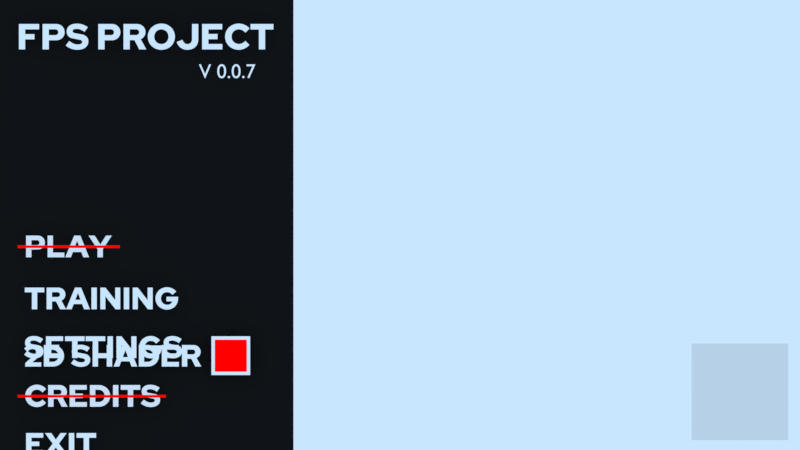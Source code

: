 # Source: GameVersion_0.0.7.blend  (saved by Blender 2.79.7; exported with 4.5.12 LTS)
import bpy
from mathutils import Matrix  # noqa: F401  (used for matrix-valued properties, if any)

bpy.ops.wm.read_factory_settings(use_empty=True)
scene = bpy.context.scene
scene.name = 'MainMenuOverlay'

# ---- collections
col_collection_1_003 = bpy.data.collections.new('Collection 1.003'); scene.collection.children.link(col_collection_1_003)
col_collection_2_001 = bpy.data.collections.new('Collection 2.001'); scene.collection.children.link(col_collection_2_001)
col_collection_2_001.hide_render = True
col_collection_2_001.hide_viewport = True

# ---- materials (node trees are filled in below, after node groups)
mat_whitetext_material = bpy.data.materials.new('WhiteText_Material')
mat_whitetext_material.displacement_method = 'DISPLACEMENT'
mat_whitetext_material.alpha_threshold = 0.0
mat_whitetext_material.use_transparent_shadow = False
mat_whitetext_material.diffuse_color = (0.9998, 0.9998, 0.9998, 1.0)
mat_whitetext_material.roughness = 0.5
mat_red_textmaterial = bpy.data.materials.new('Red_TextMaterial')
mat_red_textmaterial.displacement_method = 'DISPLACEMENT'
mat_red_textmaterial.alpha_threshold = 0.0
mat_red_textmaterial.use_transparent_shadow = False
mat_red_textmaterial.diffuse_color = (2.0, 0.0, 0.0, 1.0)
mat_red_textmaterial.roughness = 0.5
mat_ie_games_logo = bpy.data.materials.new('IE GAMES_Logo')
mat_ie_games_logo.displacement_method = 'DISPLACEMENT'
mat_ie_games_logo.alpha_threshold = 0.0
mat_ie_games_logo.use_transparent_shadow = False
mat_ie_games_logo.roughness = 0.5
mat_material_001 = bpy.data.materials.new('Material.001')
mat_material_001.displacement_method = 'DISPLACEMENT'
mat_material_001.alpha_threshold = 0.0
mat_material_001.use_transparent_shadow = False
mat_material_001.diffuse_color = (0.009012, 0.009012, 0.009012, 1.0)
mat_material_001.roughness = 0.5
mat_material_001.specular_intensity = 0.0
mat_material_000 = bpy.data.materials.new('Material.000')
mat_material_000.displacement_method = 'DISPLACEMENT'
mat_material_000.alpha_threshold = 0.0
mat_material_000.use_transparent_shadow = False
mat_material_000.diffuse_color = (0.009012, 0.009012, 0.009012, 1.0)
mat_material_000.roughness = 0.5
mat_material_000.specular_intensity = 0.0

# ---- material node trees

# ---- world
world_world = bpy.data.worlds.new('World'); scene.world = world_world
world_world.color = (0.5853, 0.7879, 1.0)
world_world.use_sun_shadow = False
world_world.sun_shadow_jitter_overblur = 0.0

# ---- cameras
cam_camera_001 = bpy.data.cameras.new('Camera.001')
cam_camera_001.type = 'ORTHO'
cam_camera_001.clip_end = 100.0
cam_camera_001.lens = 35.0
cam_camera_001.sensor_width = 32.0
cam_camera_001.sensor_height = 18.0
cam_camera_001.display_size = 2.0
cam_camera_001.dof.focus_distance = 0.0
cam_camera_001.dof.aperture_fstop = 128.0
cam_camera_001.dof.aperture_blades = 6

# ---- meshes
me_cutext_002 = bpy.data.meshes.new('CUText.002')
me_cutext_002.from_pydata([(2.547, -0.1747, 0.0), (2.547, 0.173, 0.0), (2.742, 0.1721, 0.0), (2.759, 0.1694, 0.0), (2.774, 0.1649, 0.0), (2.789, 0.1587, 0.0), (2.802, 0.1511, 0.0), (2.813, 0.142, 0.0), (2.823, 0.1316, 0.0), (2.831, 0.1199, 0.0), (2.838, 0.107, 0.0), (2.843, 0.09296, 0.0), (2.847, 0.07805, 0.0), (2.848, 0.06227, 0.0), (2.847, 0.05153, 0.0), (2.846, 0.04118, 0.0), (2.843, 0.03122, 0.0), (2.84, 0.02164, 0.0), (2.835, 0.01245, 0.0), (2.83, 0.003647, 0.0), (2.823, -0.004619, 0.0), (2.816, -0.01219, 0.0), (2.809, -0.01908, 0.0), (2.801, -0.02528, 0.0), (2.782, -0.0356, 0.0), (2.858, -0.1747, 0.0), (2.763, -0.1747, 0.0), (2.698, -0.04802, 0.0), (2.632, -0.04802, 0.0), (2.632, -0.1747, 0.0), (2.632, 0.1, 0.0), (2.632, 0.02153, 0.0), (2.72, 0.02161, 0.0), (2.726, 0.02221, 0.0), (2.732, 0.02343, 0.0), (2.737, 0.02525, 0.0), (2.742, 0.02768, 0.0), (2.747, 0.03071, 0.0), (2.751, 0.03433, 0.0), (2.754, 0.03833, 0.0), (2.757, 0.04269, 0.0), (2.759, 0.04741, 0.0), (2.76, 0.05249, 0.0), (2.761, 0.05792, 0.0), (2.761, 0.06363, 0.0), (2.76, 0.06907, 0.0), (2.759, 0.07415, 0.0), (2.757, 0.07886, 0.0), (2.754, 0.08323, 0.0), (2.751, 0.08723, 0.0), (2.747, 0.09084, 0.0), (2.742, 0.09387, 0.0), (2.737, 0.0963, 0.0), (2.732, 0.09813, 0.0), (2.726, 0.09934, 0.0), (2.72, 0.09995, 0.0), (2.221, -0.1747, 0.0), (2.221, 0.173, 0.0), (2.495, 0.173, 0.0), (2.495, 0.09903, 0.0), (2.306, 0.09903, 0.0), (2.306, 0.03643, 0.0), (2.431, 0.03643, 0.0), (2.431, -0.0351, 0.0), (2.306, -0.0351, 0.0), (2.306, -0.1007, 0.0), (2.497, -0.1007, 0.0), (2.497, -0.1747, 0.0), (1.851, -0.1747, 0.0), (1.851, 0.173, 0.0), (2.01, 0.1722, 0.0), (2.035, 0.1684, 0.0), (2.064, 0.1594, 0.0), (2.085, 0.1492, 0.0), (2.105, 0.1369, 0.0), (2.122, 0.1224, 0.0), (2.137, 0.1058, 0.0), (2.15, 0.08738, 0.0), (2.161, 0.06699, 0.0), (2.165, 0.05617, 0.0), (2.172, 0.03376, 0.0), (2.175, 0.01031, 0.0), (2.175, -0.01363, 0.0), (2.172, -0.03659, 0.0), (2.169, -0.04774, 0.0), (2.161, -0.06938, 0.0), (2.153, -0.08475, 0.0), (2.137, -0.108, 0.0), (2.122, -0.1245, 0.0), (2.105, -0.139, 0.0), (2.085, -0.1512, 0.0), (2.064, -0.1613, 0.0), (2.035, -0.1701, 0.0), (2.01, -0.1739, 0.0), (1.936, 0.09754, 0.0), (1.936, -0.09919, 0.0), (2.0, -0.09872, 0.0), (2.013, -0.09665, 0.0), (2.028, -0.09174, 0.0), (2.039, -0.08613, 0.0), (2.052, -0.07734, 0.0), (2.057, -0.07327, 0.0), (2.065, -0.06424, 0.0), (2.074, -0.05147, 0.0), (2.08, -0.04007, 0.0), (2.082, -0.03404, 0.0), (2.086, -0.01836, 0.0), (2.087, -0.005195, 0.0), (2.087, 0.008444, 0.0), (2.084, 0.02159, 0.0), (2.08, 0.03718, 0.0), (2.074, 0.04874, 0.0), (2.065, 0.06172, 0.0), (2.057, 0.07092, 0.0), (2.052, 0.07507, 0.0), (2.039, 0.08407, 0.0), (2.028, 0.08984, 0.0), (2.013, 0.09492, 0.0), (2.0, 0.09706, 0.0), (1.444, -0.1747, 0.0), (1.587, 0.173, 0.0), (1.685, 0.173, 0.0), (1.825, -0.1747, 0.0), (1.733, -0.1747, 0.0), (1.701, -0.09074, 0.0), (1.565, -0.09074, 0.0), (1.533, -0.1747, 0.0), (1.591, -0.02268, 0.0), (1.676, -0.02268, 0.0), (1.634, 0.0886, 0.0), (1.105, -0.1747, 0.0), (1.105, 0.173, 0.0), (1.19, 0.173, 0.0), (1.19, 0.03942, 0.0), (1.333, 0.03942, 0.0), (1.333, 0.173, 0.0), (1.419, 0.173, 0.0), (1.419, -0.1747, 0.0), (1.333, -0.1747, 0.0), (1.333, -0.03858, 0.0), (1.19, -0.03858, 0.0), (1.19, -0.1747, 0.0), (0.7561, -0.1215, 0.0), (0.8038, -0.05944, 0.0), (0.8438, -0.08704, 0.0), (0.8624, -0.09621, 0.0), (0.8809, -0.1026, 0.0), (0.8904, -0.1048, 0.0), (0.9097, -0.1073, 0.0), (0.929, -0.1074, 0.0), (0.9457, -0.1054, 0.0), (0.953, -0.1037, 0.0), (0.9596, -0.1014, 0.0), (0.9655, -0.09869, 0.0), (0.9706, -0.09552, 0.0), (0.9747, -0.09196, 0.0), (0.9765, -0.09003, 0.0), (0.978, -0.08801, 0.0), (0.9793, -0.08589, 0.0), (0.9803, -0.08368, 0.0), (0.9811, -0.08136, 0.0), (0.9817, -0.07896, 0.0), (0.982, -0.07645, 0.0), (0.9821, -0.07385, 0.0), (0.9818, -0.06923, 0.0), (0.9809, -0.06496, 0.0), (0.9793, -0.06106, 0.0), (0.9783, -0.05924, 0.0), (0.9759, -0.05587, 0.0), (0.9727, -0.05287, 0.0), (0.969, -0.0502, 0.0), (0.9645, -0.04774, 0.0), (0.9591, -0.04548, 0.0), (0.946, -0.04153, 0.0), (0.8375, -0.02085, 0.0), (0.8256, -0.01643, 0.0), (0.8148, -0.01105, 0.0), (0.805, -0.004705, 0.0), (0.7963, 0.002609, 0.0), (0.7887, 0.01086, 0.0), (0.7824, 0.01989, 0.0), (0.7797, 0.02468, 0.0), (0.7752, 0.03482, 0.0), (0.7721, 0.04571, 0.0), (0.7702, 0.05734, 0.0), (0.7695, 0.06972, 0.0), (0.7706, 0.08586, 0.0), (0.7737, 0.1008, 0.0), (0.779, 0.1146, 0.0), (0.7824, 0.1211, 0.0), (0.7909, 0.1331, 0.0), (0.8015, 0.144, 0.0), (0.8141, 0.1536, 0.0), (0.8283, 0.1617, 0.0), (0.8442, 0.1681, 0.0), (0.8616, 0.173, 0.0), (0.8806, 0.1762, 0.0), (0.9186, 0.1779, 0.0), (0.9445, 0.1757, 0.0), (0.9706, 0.1705, 0.0), (0.9968, 0.1623, 0.0), (1.021, 0.1518, 0.0), (1.043, 0.1392, 0.0), (1.058, 0.1283, 0.0), (1.013, 0.06525, 0.0), (0.9949, 0.07822, 0.0), (0.9771, 0.08865, 0.0), (0.9595, 0.09655, 0.0), (0.942, 0.1021, 0.0), (0.9242, 0.1054, 0.0), (0.9152, 0.1062, 0.0), (0.8978, 0.1063, 0.0), (0.883, 0.1044, 0.0), (0.8764, 0.1028, 0.0), (0.8705, 0.1008, 0.0), (0.8651, 0.09828, 0.0), (0.8605, 0.09539, 0.0), (0.8567, 0.09218, 0.0), (0.8552, 0.09046, 0.0), (0.8538, 0.08866, 0.0), (0.8526, 0.08678, 0.0), (0.8517, 0.08482, 0.0), (0.8509, 0.08277, 0.0), (0.8504, 0.08066, 0.0), (0.8501, 0.07846, 0.0), (0.85, 0.07618, 0.0), (0.8503, 0.07203, 0.0), (0.8511, 0.0682, 0.0), (0.8524, 0.06469, 0.0), (0.8533, 0.06305, 0.0), (0.8554, 0.06002, 0.0), (0.8581, 0.0573, 0.0), (0.8614, 0.05488, 0.0), (0.8653, 0.05269, 0.0), (0.8699, 0.0507, 0.0), (0.8811, 0.04735, 0.0), (0.9868, 0.02839, 0.0), (1.001, 0.02381, 0.0), (1.014, 0.01826, 0.0), (1.025, 0.01175, 0.0), (1.035, 0.004271, 0.0), (1.044, -0.004157, 0.0), (1.051, -0.01343, 0.0), (1.054, -0.01838, 0.0), (1.059, -0.02889, 0.0), (1.063, -0.04024, 0.0), (1.065, -0.05241, 0.0), (1.066, -0.06541, 0.0), (1.064, -0.08235, 0.0), (1.061, -0.09808, 0.0), (1.055, -0.1126, 0.0), (1.052, -0.1194, 0.0), (1.043, -0.1321, 0.0), (1.031, -0.1436, 0.0), (1.018, -0.1538, 0.0), (1.002, -0.1623, 0.0), (0.9853, -0.1692, 0.0), (0.9667, -0.1743, 0.0), (0.9465, -0.1777, 0.0), (0.9246, -0.1795, 0.0), (0.8922, -0.1787, 0.0), (0.8645, -0.1744, 0.0), (0.8368, -0.1667, 0.0), (0.8097, -0.1558, 0.0), (0.7846, -0.1422, 0.0), (0.3179, -0.1747, 0.0), (0.3179, 0.173, 0.0), (0.4779, 0.1722, 0.0), (0.5021, 0.1684, 0.0), (0.5311, 0.1594, 0.0), (0.5526, 0.1492, 0.0), (0.572, 0.1369, 0.0), (0.5894, 0.1224, 0.0), (0.6047, 0.1058, 0.0), (0.6177, 0.08738, 0.0), (0.6284, 0.06699, 0.0), (0.6328, 0.05617, 0.0), (0.6379, 0.03947, 0.0), (0.6419, 0.01627, 0.0), (0.6427, -0.007751, 0.0), (0.6403, -0.03093, 0.0), (0.6364, -0.04774, 0.0), (0.6284, -0.06938, 0.0), (0.6177, -0.08964, 0.0), (0.6047, -0.108, 0.0), (0.5894, -0.1245, 0.0), (0.572, -0.139, 0.0), (0.5526, -0.1512, 0.0), (0.5311, -0.1613, 0.0), (0.5021, -0.1701, 0.0), (0.4779, -0.1739, 0.0), (0.4034, 0.09754, 0.0), (0.4034, -0.09919, 0.0), (0.4671, -0.09872, 0.0), (0.48, -0.09665, 0.0), (0.4953, -0.09174, 0.0), (0.5067, -0.08613, 0.0), (0.5195, -0.07734, 0.0), (0.5285, -0.06889, 0.0), (0.5326, -0.06424, 0.0), (0.5414, -0.05147, 0.0), (0.547, -0.04007, 0.0), (0.5492, -0.03404, 0.0), (0.5531, -0.01836, 0.0), (0.5544, -0.005195, 0.0), (0.5539, 0.008444, 0.0), (0.5519, 0.02159, 0.0), (0.5481, 0.03414, 0.0), (0.5443, 0.04309, 0.0), (0.5381, 0.05413, 0.0), (0.5345, 0.05926, 0.0), (0.5285, 0.06646, 0.0), (0.5195, 0.07507, 0.0), (0.5067, 0.08407, 0.0), (0.4953, 0.08984, 0.0), (0.48, 0.09492, 0.0), (0.4671, 0.09706, 0.0), (0.01689, -0.1747, 0.0), (0.01689, -0.1186, 0.0), (0.1728, 0.0188, 0.0), (0.1809, 0.02873, 0.0), (0.1867, 0.03813, 0.0), (0.1889, 0.04289, 0.0), (0.1906, 0.04774, 0.0), (0.1918, 0.05266, 0.0), (0.1925, 0.05767, 0.0), (0.1928, 0.06276, 0.0), (0.1923, 0.0692, 0.0), (0.191, 0.07527, 0.0), (0.19, 0.07816, 0.0), (0.1873, 0.08367, 0.0), (0.1838, 0.0888, 0.0), (0.1794, 0.09356, 0.0), (0.1741, 0.0979, 0.0), (0.1713, 0.09982, 0.0), (0.1653, 0.1031, 0.0), (0.1588, 0.1057, 0.0), (0.1519, 0.1075, 0.0), (0.1445, 0.1086, 0.0), (0.1366, 0.109, 0.0), (0.1207, 0.1079, 0.0), (0.1056, 0.1045, 0.0), (0.09116, 0.09903, 0.0), (0.07662, 0.09097, 0.0), (0.04471, 0.06624, 0.0), (2.325e-06, 0.1199, 0.0), (0.02134, 0.1373, 0.0), (0.04361, 0.1516, 0.0), (0.06682, 0.1629, 0.0), (0.09069, 0.171, 0.0), (0.115, 0.1759, 0.0), (0.1396, 0.1775, 0.0), (0.1586, 0.1766, 0.0), (0.185, 0.172, 0.0), (0.2012, 0.1667, 0.0), (0.2158, 0.16, 0.0), (0.2288, 0.1518, 0.0), (0.2402, 0.1422, 0.0), (0.25, 0.1313, 0.0), (0.2543, 0.1254, 0.0), (0.2616, 0.1124, 0.0), (0.2669, 0.09842, 0.0), (0.2702, 0.08352, 0.0), (0.2712, 0.06773, 0.0), (0.2708, 0.05822, 0.0), (0.2686, 0.04428, 0.0), (0.2661, 0.03522, 0.0), (0.2627, 0.02633, 0.0), (0.2585, 0.01762, 0.0), (0.2473, 0.0002782, 0.0), (0.2319, -0.01795, 0.0), (0.1302, -0.1076, 0.0), (0.2747, -0.1076, 0.0), (0.2747, -0.1747, 0.0)], [], [(61, 60, 59, 58, 57, 56, 67, 66, 65, 64, 63, 62), (113, 112, 111, 110, 109, 108, 107, 106, 105, 104, 103, 102, 101, 100, 99, 86, 85, 84, 83, 82, 81, 80, 79, 78, 77, 76, 75, 74, 94, 118, 117, 116, 115, 114), (133, 132, 131, 130, 141, 140, 139, 138, 137, 136, 135, 134), (200, 199, 198, 197, 196, 195, 194, 193, 192, 191, 190, 189, 188, 187, 186, 185, 184, 183, 182, 181, 180, 179, 178, 177, 176, 175, 174, 173, 172, 171, 170, 169, 168, 167, 166, 165, 164, 163, 162, 161, 160, 159, 158, 157, 156, 155, 154, 153, 152, 151, 150, 149, 148, 147, 146, 145, 144, 143, 142, 264, 263, 262, 261, 260, 259, 258, 257, 256, 255, 254, 253, 252, 251, 250, 249, 248, 247, 246, 245, 244, 243, 242, 241, 240, 239, 238, 237, 236, 235, 234, 233, 232, 231, 230, 229, 228, 227, 226, 225, 224, 223, 222, 221, 220, 219, 218, 217, 216, 215, 214, 213, 212, 211, 210, 209, 208, 207, 206, 205, 204, 203, 202, 201), (91, 90, 89, 88, 87, 86, 99, 98, 97, 96, 95, 94, 74, 73, 72, 71, 70, 69, 68, 93, 92), (53, 52, 51, 50, 49, 48, 47, 46, 45, 44, 43, 42, 41, 40, 39, 38, 37, 36, 35, 34, 33, 32, 31, 0, 29, 28, 27, 26, 25, 24, 23, 22, 21, 20, 19, 18, 17, 16, 15, 14, 13, 12, 11, 10, 9, 8, 7, 6, 5, 4, 3, 2, 30, 55, 54), (286, 285, 284, 283, 282, 281, 280, 279, 278, 277, 276, 310, 309, 308, 307, 306, 305, 304, 303, 302, 301, 300, 299, 298, 297, 296, 295, 294, 293, 292, 291, 267, 266, 265, 290, 289, 288, 287), (125, 128, 127, 129, 119, 126), (269, 268, 267, 291, 316, 315, 314, 313, 312, 311, 310, 276, 275, 274, 273, 272, 271, 270), (1, 0, 31, 30, 2), (119, 129, 128, 125, 124, 123, 122, 121, 120), (365, 364, 363, 362, 361, 360, 359, 358, 357, 356, 355, 354, 353, 352, 351, 350, 349, 348, 347, 346, 345, 344, 343, 342, 341, 340, 339, 338, 337, 336, 335, 334, 333, 332, 331, 330, 329, 328, 327, 326, 325, 324, 323, 322, 321, 320, 319, 318, 317, 373, 372, 371, 370, 369, 368, 367, 366)])
me_cutext_002.materials.append(mat_whitetext_material)
me_cutext_002.use_remesh_preserve_volume = False
me_cutext_002.use_remesh_preserve_attributes = False
me_cutext_002.use_mirror_vertex_groups = False
me_cutext_002.auto_texspace = False
me_cutext_002.update()
me_plane_007 = bpy.data.meshes.new('Plane.007')
me_plane_007.from_pydata([(-1.0, -1.0, 0.0), (1.0, -1.0, 0.0), (-1.0, 1.0, 0.0), (1.0, 1.0, 0.0), (-0.8266, 0.8266, 0.0), (-0.8266, -0.8266, 0.0), (0.8266, -0.8266, 0.0), (0.8266, 0.8266, 0.0)], [], [(5, 6, 7, 4), (1, 3, 7, 6), (3, 2, 4, 7), (2, 0, 5, 4), (0, 1, 6, 5)])
me_plane_007.polygons.foreach_set('material_index', [1, 0, 0, 0, 0])
me_plane_007.materials.append(mat_whitetext_material)
me_plane_007.materials.append(mat_red_textmaterial)
me_plane_007.use_remesh_preserve_volume = False
me_plane_007.use_remesh_preserve_attributes = False
me_plane_007.use_mirror_vertex_groups = False
me_plane_007.update()
me_plane_009 = bpy.data.meshes.new('Plane.009')
me_plane_009.from_pydata([(-1.0, -1.0, 0.0), (5.038, -1.0, 0.0), (-1.0, 1.0, 0.0), (5.038, 1.0, 0.0)], [], [(0, 1, 3, 2)])
me_plane_009.use_remesh_preserve_volume = False
me_plane_009.use_remesh_preserve_attributes = False
me_plane_009.use_mirror_vertex_groups = False
me_plane_009.update()
me_cusettings_backbutton_text = bpy.data.meshes.new('CUSettings_BackButton_Text')
me_cusettings_backbutton_text.from_pydata([(1.67, -0.2688, -1.776e-15), (1.67, 0.2688, -1.776e-15), (1.802, 0.2688, -1.776e-15), (1.802, 0.03379, -1.776e-15), (2.019, 0.2688, -1.776e-15), (2.179, 0.2688, -1.776e-15), (1.93, 0.01613, -1.776e-15), (2.193, -0.2688, -1.776e-15), (2.018, -0.2688, -1.776e-15), (1.802, -0.02227, -1.776e-15), (1.802, -0.2688, -1.776e-15), (1.394, -0.1544, -1.776e-15), (1.419, -0.1525, -1.776e-15), (1.444, -0.1469, -1.776e-15), (1.467, -0.1375, -1.776e-15), (1.488, -0.1244, -1.776e-15), (1.508, -0.1078, -1.776e-15), (1.527, -0.08756, -1.776e-15), (1.614, -0.1728, -1.776e-15), (1.593, -0.1951, -1.776e-15), (1.578, -0.2087, -1.776e-15), (1.544, -0.2327, -1.776e-15), (1.505, -0.2526, -1.776e-15), (1.463, -0.2668, -1.776e-15), (1.421, -0.2747, -1.776e-15), (1.389, -0.2765, -1.776e-15), (1.35, -0.2741, -1.776e-15), (1.312, -0.2669, -1.776e-15), (1.275, -0.255, -1.776e-15), (1.241, -0.2389, -1.776e-15), (1.211, -0.2195, -1.776e-15), (1.197, -0.2085, -1.776e-15), (1.171, -0.1839, -1.776e-15), (1.16, -0.1705, -1.776e-15), (1.14, -0.1413, -1.776e-15), (1.123, -0.1091, -1.776e-15), (1.116, -0.09195, -1.776e-15), (1.108, -0.06549, -1.776e-15), (1.104, -0.04731, -1.776e-15), (1.101, -0.009675, -1.776e-15), (1.102, 0.02873, -1.776e-15), (1.108, 0.06562, -1.776e-15), (1.113, 0.08345, -1.776e-15), (1.123, 0.1094, -1.776e-15), (1.14, 0.1419, -1.776e-15), (1.16, 0.1712, -1.776e-15), (1.184, 0.1974, -1.776e-15), (1.211, 0.2203, -1.776e-15), (1.242, 0.2397, -1.776e-15), (1.276, 0.2558, -1.776e-15), (1.312, 0.2677, -1.776e-15), (1.35, 0.2749, -1.776e-15), (1.389, 0.2773, -1.776e-15), (1.411, 0.2764, -1.776e-15), (1.455, 0.2696, -1.776e-15), (1.498, 0.2568, -1.776e-15), (1.538, 0.2388, -1.776e-15), (1.556, 0.2278, -1.776e-15), (1.578, 0.2121, -1.776e-15), (1.594, 0.1984, -1.776e-15), (1.618, 0.172, -1.776e-15), (1.528, 0.08449, -1.776e-15), (1.509, 0.1061, -1.776e-15), (1.488, 0.1239, -1.776e-15), (1.465, 0.1379, -1.776e-15), (1.441, 0.1479, -1.776e-15), (1.416, 0.1539, -1.776e-15), (1.389, 0.1559, -1.776e-15), (1.368, 0.1546, -1.776e-15), (1.348, 0.1506, -1.776e-15), (1.329, 0.144, -1.776e-15), (1.311, 0.1351, -1.776e-15), (1.295, 0.1242, -1.776e-15), (1.288, 0.118, -1.776e-15), (1.274, 0.1042, -1.776e-15), (1.262, 0.08861, -1.776e-15), (1.253, 0.0712, -1.776e-15), (1.247, 0.057, -1.776e-15), (1.241, 0.03709, -1.776e-15), (1.237, 0.01625, -1.776e-15), (1.237, -0.00547, -1.776e-15), (1.239, -0.02666, -1.776e-15), (1.243, -0.04673, -1.776e-15), (1.253, -0.0702, -1.776e-15), (1.263, -0.08727, -1.776e-15), (1.278, -0.1063, -1.776e-15), (1.296, -0.1227, -1.776e-15), (1.313, -0.1336, -1.776e-15), (1.331, -0.1425, -1.776e-15), (1.351, -0.1491, -1.776e-15), (1.372, -0.1531, -1.776e-15), (0.4916, -0.2688, -1.776e-15), (0.712, 0.2688, -1.776e-15), (0.8633, 0.2688, -1.776e-15), (1.081, -0.2688, -1.776e-15), (0.9378, -0.2688, -1.776e-15), (0.8886, -0.139, -1.776e-15), (0.679, -0.139, -1.776e-15), (0.629, -0.2688, -1.776e-15), (0.7189, -0.03379, -1.776e-15), (0.8495, -0.03379, -1.776e-15), (0.7849, 0.1382, -1.776e-15), (-3.576e-07, 0.2688, -1.776e-15), (0.2865, 0.2681, -1.776e-15), (0.3119, 0.265, -1.776e-15), (0.336, 0.2595, -1.776e-15), (0.353, 0.2537, -1.776e-15), (0.3738, 0.2443, -1.776e-15), (0.3925, 0.233, -1.776e-15), (0.4088, 0.2197, -1.776e-15), (0.4228, 0.2046, -1.776e-15), (0.4289, 0.1964, -1.776e-15), (0.4393, 0.1786, -1.776e-15), (0.447, 0.1593, -1.776e-15), (0.4516, 0.139, -1.776e-15), (0.4531, 0.1175, -1.776e-15), (0.4513, 0.09596, -1.776e-15), (0.449, 0.08554, -1.776e-15), (0.4458, 0.07535, -1.776e-15), (0.4417, 0.0654, -1.776e-15), (0.4393, 0.06051, -1.776e-15), (0.4308, 0.04633, -1.776e-15), (0.4243, 0.03746, -1.776e-15), (0.4093, 0.02121, -1.776e-15), (0.3917, 0.006912, -1.776e-15), (0.4137, -0.007169, -1.776e-15), (0.4327, -0.02381, -1.776e-15), (0.4485, -0.04301, -1.776e-15), (0.4551, -0.05342, -1.776e-15), (0.4605, -0.06417, -1.776e-15), (0.4647, -0.07527, -1.776e-15), (0.4677, -0.0867, -1.776e-15), (0.4694, -0.09848, -1.776e-15), (0.47, -0.1106, -1.776e-15), (0.4686, -0.1334, -1.776e-15), (0.4642, -0.1547, -1.776e-15), (0.4608, -0.1648, -1.776e-15), (0.452, -0.1839, -1.776e-15), (0.4402, -0.2015, -1.776e-15), (0.4255, -0.2176, -1.776e-15), (0.408, -0.232, -1.776e-15), (0.3886, -0.2442, -1.776e-15), (0.3674, -0.2539, -1.776e-15), (0.3445, -0.2612, -1.776e-15), (0.3198, -0.2661, -1.776e-15), (0.2934, -0.2685, -1.776e-15), (-3.576e-07, -0.2688, -1.776e-15), (0.1321, 0.1605, -1.776e-15), (0.1321, 0.05453, -1.776e-15), (0.2627, 0.05463, -1.776e-15), (0.2716, 0.05544, -1.776e-15), (0.2798, 0.05706, -1.776e-15), (0.2874, 0.0595, -1.776e-15), (0.291, 0.06102, -1.776e-15), (0.2977, 0.06467, -1.776e-15), (0.3038, 0.06912, -1.776e-15), (0.309, 0.07424, -1.776e-15), (0.3134, 0.07988, -1.776e-15), (0.3152, 0.08289, -1.776e-15), (0.318, 0.08929, -1.776e-15), (0.32, 0.0962, -1.776e-15), (0.3209, 0.1036, -1.776e-15), (0.3209, 0.1114, -1.776e-15), (0.32, 0.1189, -1.776e-15), (0.318, 0.1258, -1.776e-15), (0.3152, 0.1322, -1.776e-15), (0.3113, 0.1381, -1.776e-15), (0.3065, 0.1434, -1.776e-15), (0.3008, 0.1483, -1.776e-15), (0.2944, 0.1523, -1.776e-15), (0.2874, 0.1556, -1.776e-15), (0.2798, 0.158, -1.776e-15), (0.2716, 0.1596, -1.776e-15), (0.2627, 0.1604, -1.776e-15), (0.2746, -0.1604, -1.776e-15), (0.2842, -0.1596, -1.776e-15), (0.293, -0.1579, -1.776e-15), (0.3011, -0.1553, -1.776e-15), (0.3049, -0.1537, -1.776e-15), (0.312, -0.1499, -1.776e-15), (0.3184, -0.1452, -1.776e-15), (0.3239, -0.1397, -1.776e-15), (0.3284, -0.1337, -1.776e-15), (0.3303, -0.1305, -1.776e-15), (0.3333, -0.1236, -1.776e-15), (0.3353, -0.1161, -1.776e-15), (0.3363, -0.108, -1.776e-15), (0.3363, -0.09941, -1.776e-15), (0.3353, -0.0913, -1.776e-15), (0.3333, -0.08379, -1.776e-15), (0.3303, -0.07688, -1.776e-15), (0.3263, -0.07056, -1.776e-15), (0.3212, -0.06485, -1.776e-15), (0.3153, -0.05976, -1.776e-15), (0.3085, -0.05549, -1.776e-15), (0.3011, -0.05208, -1.776e-15), (0.293, -0.04952, -1.776e-15), (0.2842, -0.04781, -1.776e-15), (0.2746, -0.04696, -1.776e-15), (0.1321, -0.04685, -1.776e-15), (0.1321, -0.1605, -1.776e-15)], [], [(3, 2, 1, 0, 10, 9, 8, 7, 6, 5, 4), (154, 119, 118, 117, 116, 115, 114, 113, 112, 111, 110, 109, 108, 107, 106, 105, 104, 103, 102, 146, 145, 144, 143, 142, 141, 140, 139, 138, 137, 136, 175, 174, 200, 199, 198, 197, 196, 195, 194, 193, 192, 191, 190, 189, 188, 187, 186, 185, 184, 183, 182, 181, 180, 179, 178, 135, 134, 133, 132, 131, 130, 129, 128, 127, 126, 125, 124, 123, 122, 121, 120, 153, 152, 151, 150, 149, 148, 147, 173, 172, 171, 170, 169, 168, 167, 166, 165, 164, 163, 162, 161, 160, 159, 158, 157, 156, 155), (136, 135, 178, 177, 176, 175), (94, 101, 100, 96, 95), (18, 17, 16, 15, 14, 13, 12, 11, 90, 89, 88, 87, 86, 85, 84, 83, 82, 81, 80, 79, 78, 77, 76, 75, 74, 73, 72, 71, 70, 69, 68, 67, 66, 65, 64, 63, 62, 61, 60, 59, 58, 57, 56, 55, 54, 53, 52, 51, 50, 49, 48, 47, 46, 45, 44, 43, 42, 41, 40, 39, 38, 37, 36, 35, 34, 33, 32, 31, 30, 29, 28, 27, 26, 25, 24, 23, 22, 21, 20, 19), (153, 120, 119, 154), (99, 101, 94, 93, 92, 91, 98, 97, 96, 100)])
me_cusettings_backbutton_text.materials.append(mat_whitetext_material)
me_cusettings_backbutton_text.use_remesh_preserve_volume = False
me_cusettings_backbutton_text.use_remesh_preserve_attributes = False
me_cusettings_backbutton_text.use_mirror_vertex_groups = False
me_cusettings_backbutton_text.auto_texspace = False
me_cusettings_backbutton_text.update()
me_cutext_003 = bpy.data.meshes.new('CUText.003')
me_cutext_003.from_pydata([(1.772, -0.2688, 0.0), (1.772, -0.06836, 0.0), (1.549, 0.2688, 0.0), (1.701, 0.2688, 0.0), (1.842, 0.04839, 0.0), (1.983, 0.2688, 0.0), (2.127, 0.2688, 0.0), (1.904, -0.06836, 0.0), (1.904, -0.2688, 0.0), (0.9731, -0.2688, 0.0), (1.194, 0.2688, 0.0), (1.345, 0.2688, 0.0), (1.562, -0.2688, 0.0), (1.419, -0.2688, 0.0), (1.37, -0.139, 0.0), (1.161, -0.139, 0.0), (1.111, -0.2688, 0.0), (1.2, -0.03379, 0.0), (1.331, -0.03379, 0.0), (1.267, 0.1382, 0.0), (0.5338, -0.2688, 0.0), (0.5338, 0.2688, 0.0), (0.6659, 0.2688, 0.0), (0.6659, -0.1521, 0.0), (0.9493, -0.1521, 0.0), (0.9493, -0.2688, 0.0), (-2.31e-07, -0.2688, 0.0), (-2.31e-07, 0.2688, 0.0), (0.2834, 0.2688, 0.0), (0.2899, 0.2687, 0.0), (0.2963, 0.2685, 0.0), (0.3027, 0.268, 0.0), (0.3089, 0.2674, 0.0), (0.3151, 0.2666, 0.0), (0.3212, 0.2656, 0.0), (0.3273, 0.2644, 0.0), (0.3332, 0.263, 0.0), (0.3391, 0.2615, 0.0), (0.345, 0.2597, 0.0), (0.3507, 0.2578, 0.0), (0.3564, 0.2558, 0.0), (0.3619, 0.2535, 0.0), (0.3674, 0.2511, 0.0), (0.3727, 0.2486, 0.0), (0.3778, 0.2459, 0.0), (0.3829, 0.2431, 0.0), (0.3878, 0.2401, 0.0), (0.3925, 0.237, 0.0), (0.3972, 0.2337, 0.0), (0.4017, 0.2303, 0.0), (0.406, 0.2268, 0.0), (0.4103, 0.2231, 0.0), (0.4144, 0.2193, 0.0), (0.4183, 0.2153, 0.0), (0.4221, 0.2112, 0.0), (0.4258, 0.207, 0.0), (0.4293, 0.2027, 0.0), (0.4327, 0.1983, 0.0), (0.436, 0.1937, 0.0), (0.4391, 0.1891, 0.0), (0.442, 0.1843, 0.0), (0.4448, 0.1794, 0.0), (0.4475, 0.1744, 0.0), (0.45, 0.1692, 0.0), (0.4524, 0.164, 0.0), (0.4546, 0.1586, 0.0), (0.4566, 0.1532, 0.0), (0.4584, 0.1477, 0.0), (0.4601, 0.1421, 0.0), (0.4615, 0.1364, 0.0), (0.4627, 0.1307, 0.0), (0.4638, 0.1248, 0.0), (0.4647, 0.1189, 0.0), (0.4653, 0.1129, 0.0), (0.4658, 0.1069, 0.0), (0.4661, 0.1007, 0.0), (0.4662, 0.09447, 0.0), (0.4661, 0.08849, 0.0), (0.4658, 0.08257, 0.0), (0.4653, 0.07671, 0.0), (0.4647, 0.07092, 0.0), (0.4638, 0.06519, 0.0), (0.4627, 0.05952, 0.0), (0.4615, 0.05392, 0.0), (0.4601, 0.04839, 0.0), (0.4584, 0.04291, 0.0), (0.4566, 0.03751, 0.0), (0.4546, 0.03216, 0.0), (0.4524, 0.02688, 0.0), (0.45, 0.02169, 0.0), (0.4475, 0.01663, 0.0), (0.4448, 0.01169, 0.0), (0.442, 0.00687, 0.0), (0.439, 0.002173, 0.0), (0.4359, -0.0024, 0.0), (0.4326, -0.006851, 0.0), (0.4292, -0.01118, 0.0), (0.4256, -0.01538, 0.0), (0.4219, -0.01947, 0.0), (0.418, -0.02343, 0.0), (0.414, -0.02727, 0.0), (0.4098, -0.03098, 0.0), (0.4055, -0.03455, 0.0), (0.4011, -0.03799, 0.0), (0.3966, -0.0413, 0.0), (0.392, -0.04448, 0.0), (0.3872, -0.04752, 0.0), (0.3823, -0.05043, 0.0), (0.3773, -0.05321, 0.0), (0.3721, -0.05585, 0.0), (0.3669, -0.05836, 0.0), (0.3615, -0.06074, 0.0), (0.356, -0.06298, 0.0), (0.3504, -0.06507, 0.0), (0.3447, -0.06697, 0.0), (0.3389, -0.06869, 0.0), (0.3331, -0.07023, 0.0), (0.3271, -0.07159, 0.0), (0.3211, -0.07277, 0.0), (0.3151, -0.07377, 0.0), (0.3089, -0.07459, 0.0), (0.3026, -0.07522, 0.0), (0.2963, -0.07567, 0.0), (0.2899, -0.07595, 0.0), (0.2834, -0.07604, 0.0), (0.1321, -0.07604, 0.0), (0.1321, -0.2688, 0.0), (0.268, 0.1559, 0.0), (0.1321, 0.1559, 0.0), (0.1321, 0.03303, 0.0), (0.268, 0.03303, 0.0), (0.2727, 0.03314, 0.0), (0.2772, 0.0335, 0.0), (0.2816, 0.03408, 0.0), (0.2858, 0.0349, 0.0), (0.2899, 0.03596, 0.0), (0.2939, 0.03725, 0.0), (0.2977, 0.03878, 0.0), (0.3013, 0.04054, 0.0), (0.3048, 0.04253, 0.0), (0.3082, 0.04476, 0.0), (0.3114, 0.04722, 0.0), (0.3145, 0.04992, 0.0), (0.3174, 0.05281, 0.0), (0.32, 0.05583, 0.0), (0.3224, 0.059, 0.0), (0.3245, 0.0623, 0.0), (0.3264, 0.06574, 0.0), (0.3281, 0.06932, 0.0), (0.3294, 0.07303, 0.0), (0.3306, 0.07689, 0.0), (0.3314, 0.08089, 0.0), (0.3321, 0.08502, 0.0), (0.3324, 0.08929, 0.0), (0.3326, 0.0937, 0.0), (0.3324, 0.09824, 0.0), (0.3321, 0.1026, 0.0), (0.3314, 0.1069, 0.0), (0.3306, 0.111, 0.0), (0.3294, 0.1149, 0.0), (0.3281, 0.1188, 0.0), (0.3264, 0.1224, 0.0), (0.3245, 0.126, 0.0), (0.3224, 0.1293, 0.0), (0.32, 0.1326, 0.0), (0.3174, 0.1357, 0.0), (0.3145, 0.1386, 0.0), (0.3114, 0.1414, 0.0), (0.3082, 0.1439, 0.0), (0.3048, 0.1462, 0.0), (0.3013, 0.1482, 0.0), (0.2977, 0.15, 0.0), (0.2939, 0.1516, 0.0), (0.2899, 0.1529, 0.0), (0.2858, 0.154, 0.0), (0.2816, 0.1548, 0.0), (0.2772, 0.1554, 0.0), (0.2727, 0.1558, 0.0)], [], [(1, 3, 2), (1, 4, 3), (4, 6, 5), (4, 7, 6), (1, 7, 4), (0, 7, 1), (0, 8, 7), (9, 11, 10), (9, 19, 11), (19, 12, 11), (9, 17, 19), (18, 12, 19), (9, 15, 17), (15, 18, 17), (15, 14, 18), (14, 12, 18), (9, 16, 15), (13, 12, 14), (20, 22, 21), (20, 23, 22), (20, 24, 23), (20, 25, 24), (26, 128, 27), (128, 28, 27), (128, 29, 28), (128, 30, 29), (128, 31, 30), (128, 32, 31), (128, 33, 32), (128, 34, 33), (128, 35, 34), (128, 36, 35), (128, 37, 36), (128, 38, 37), (128, 39, 38), (128, 40, 39), (128, 41, 40), (128, 42, 41), (128, 43, 42), (128, 44, 43), (128, 45, 44), (128, 46, 45), (128, 47, 46), (128, 48, 47), (128, 49, 48), (128, 50, 49), (128, 51, 50), (128, 52, 51), (128, 53, 52), (128, 54, 53), (128, 55, 54), (128, 56, 55), (128, 57, 56), (128, 58, 57), (128, 59, 58), (128, 60, 59), (128, 61, 60), (128, 62, 61), (128, 63, 62), (128, 64, 63), (128, 65, 64), (128, 127, 65), (127, 66, 65), (26, 129, 128), (177, 66, 127), (176, 66, 177), (175, 66, 176), (174, 66, 175), (173, 66, 174), (173, 67, 66), (172, 67, 173), (171, 67, 172), (170, 67, 171), (169, 67, 170), (169, 68, 67), (168, 68, 169), (167, 68, 168), (167, 69, 68), (166, 69, 167), (165, 69, 166), (165, 70, 69), (164, 70, 165), (163, 70, 164), (163, 71, 70), (162, 71, 163), (161, 71, 162), (161, 72, 71), (160, 72, 161), (160, 73, 72), (159, 73, 160), (158, 73, 159), (158, 74, 73), (157, 74, 158), (156, 74, 157), (156, 75, 74), (155, 75, 156), (155, 76, 75), (154, 76, 155), (154, 77, 76), (153, 77, 154), (152, 77, 153), (152, 78, 77), (151, 78, 152), (151, 79, 78), (150, 79, 151), (149, 79, 150), (149, 80, 79), (148, 80, 149), (148, 81, 80), (147, 81, 148), (146, 81, 147), (146, 82, 81), (145, 82, 146), (145, 83, 82), (144, 83, 145), (143, 83, 144), (143, 84, 83), (142, 84, 143), (141, 84, 142), (141, 85, 84), (140, 85, 141), (139, 85, 140), (139, 86, 85), (138, 86, 139), (137, 86, 138), (136, 86, 137), (136, 87, 86), (135, 87, 136), (134, 87, 135), (133, 87, 134), (132, 87, 133), (131, 87, 132), (130, 87, 131), (26, 125, 129), (125, 130, 129), (125, 87, 130), (125, 88, 87), (125, 89, 88), (125, 90, 89), (125, 91, 90), (125, 92, 91), (125, 93, 92), (125, 94, 93), (125, 95, 94), (125, 96, 95), (125, 97, 96), (125, 98, 97), (125, 99, 98), (125, 100, 99), (125, 101, 100), (125, 102, 101), (125, 103, 102), (125, 104, 103), (125, 105, 104), (125, 106, 105), (125, 107, 106), (125, 108, 107), (125, 109, 108), (125, 110, 109), (125, 111, 110), (125, 112, 111), (125, 113, 112), (125, 114, 113), (125, 115, 114), (125, 116, 115), (125, 117, 116), (125, 118, 117), (125, 119, 118), (125, 120, 119), (125, 121, 120), (125, 122, 121), (125, 123, 122), (125, 124, 123), (26, 126, 125)])
me_cutext_003.materials.append(mat_whitetext_material)
me_cutext_003.use_remesh_preserve_volume = False
me_cutext_003.use_remesh_preserve_attributes = False
me_cutext_003.use_mirror_vertex_groups = False
me_cutext_003.auto_texspace = False
me_cutext_003.update()
me_plane_011 = bpy.data.meshes.new('Plane.011')
me_plane_011.from_pydata([(-1.0, -1.0, 0.0), (0.3767, -1.0, 0.0), (-1.0, 1.0, 0.0), (0.3767, 1.0, 0.0)], [], [(0, 1, 3, 2)])
me_plane_011.materials.append(mat_red_textmaterial)
me_plane_011.use_remesh_preserve_volume = False
me_plane_011.use_remesh_preserve_attributes = False
me_plane_011.use_mirror_vertex_groups = False
me_plane_011.update()
me_cutext_005 = bpy.data.meshes.new('CUText.005')
me_cutext_005.from_pydata([(2.869, -0.1876, 0.0), (2.942, -0.09159, 0.0), (3.004, -0.1343, 0.0), (3.033, -0.1484, 0.0), (3.061, -0.1582, 0.0), (3.076, -0.1617, 0.0), (3.106, -0.1656, 0.0), (3.136, -0.1657, 0.0), (3.162, -0.1626, 0.0), (3.173, -0.1599, 0.0), (3.183, -0.1565, 0.0), (3.192, -0.1523, 0.0), (3.2, -0.1474, 0.0), (3.207, -0.1419, 0.0), (3.209, -0.1389, 0.0), (3.212, -0.1358, 0.0), (3.214, -0.1325, 0.0), (3.215, -0.1291, 0.0), (3.216, -0.1255, 0.0), (3.217, -0.1218, 0.0), (3.218, -0.1179, 0.0), (3.218, -0.1139, 0.0), (3.218, -0.1067, 0.0), (3.216, -0.1001, 0.0), (3.214, -0.09409, 0.0), (3.212, -0.09128, 0.0), (3.208, -0.08607, 0.0), (3.203, -0.08142, 0.0), (3.198, -0.07729, 0.0), (3.191, -0.07349, 0.0), (3.182, -0.06999, 0.0), (3.162, -0.06389, 0.0), (2.994, -0.03192, 0.0), (2.976, -0.0251, 0.0), (2.959, -0.01677, 0.0), (2.944, -0.006961, 0.0), (2.931, 0.004347, 0.0), (2.919, 0.0171, 0.0), (2.909, 0.03106, 0.0), (2.905, 0.03847, 0.0), (2.898, 0.05415, 0.0), (2.893, 0.07098, 0.0), (2.89, 0.08897, 0.0), (2.889, 0.1081, 0.0), (2.891, 0.1331, 0.0), (2.896, 0.1562, 0.0), (2.904, 0.1775, 0.0), (2.909, 0.1875, 0.0), (2.922, 0.2061, 0.0), (2.939, 0.2229, 0.0), (2.958, 0.2378, 0.0), (2.98, 0.2503, 0.0), (3.005, 0.2602, 0.0), (3.032, 0.2677, 0.0), (3.061, 0.2727, 0.0), (3.12, 0.2754, 0.0), (3.16, 0.2719, 0.0), (3.2, 0.2639, 0.0), (3.241, 0.2512, 0.0), (3.279, 0.235, 0.0), (3.313, 0.2155, 0.0), (3.336, 0.1987, 0.0), (3.266, 0.1012, 0.0), (3.238, 0.1212, 0.0), (3.21, 0.1374, 0.0), (3.183, 0.1496, 0.0), (3.156, 0.1581, 0.0), (3.128, 0.1632, 0.0), (3.115, 0.1645, 0.0), (3.088, 0.1646, 0.0), (3.065, 0.1618, 0.0), (3.055, 0.1593, 0.0), (3.045, 0.1561, 0.0), (3.037, 0.1523, 0.0), (3.03, 0.1478, 0.0), (3.024, 0.1428, 0.0), (3.022, 0.1402, 0.0), (3.02, 0.1374, 0.0), (3.018, 0.1345, 0.0), (3.016, 0.1314, 0.0), (3.015, 0.1283, 0.0), (3.014, 0.125, 0.0), (3.014, 0.1216, 0.0), (3.014, 0.1181, 0.0), (3.014, 0.1117, 0.0), (3.015, 0.1058, 0.0), (3.017, 0.1003, 0.0), (3.019, 0.0978, 0.0), (3.022, 0.0931, 0.0), (3.026, 0.0889, 0.0), (3.031, 0.08517, 0.0), (3.037, 0.08177, 0.0), (3.044, 0.0787, 0.0), (3.062, 0.07352, 0.0), (3.225, 0.04421, 0.0), (3.247, 0.03713, 0.0), (3.267, 0.02855, 0.0), (3.284, 0.01848, 0.0), (3.3, 0.006918, 0.0), (3.313, -0.006113, 0.0), (3.324, -0.02045, 0.0), (3.329, -0.0281, 0.0), (3.337, -0.04436, 0.0), (3.343, -0.06189, 0.0), (3.346, -0.08071, 0.0), (3.347, -0.1008, 0.0), (3.345, -0.127, 0.0), (3.34, -0.1513, 0.0), (3.331, -0.1738, 0.0), (3.325, -0.1843, 0.0), (3.311, -0.2039, 0.0), (3.294, -0.2217, 0.0), (3.273, -0.2374, 0.0), (3.249, -0.2507, 0.0), (3.223, -0.2613, 0.0), (3.194, -0.2692, 0.0), (3.163, -0.2745, 0.0), (3.129, -0.2771, 0.0), (3.079, -0.276, 0.0), (3.036, -0.2694, 0.0), (2.993, -0.2575, 0.0), (2.951, -0.2406, 0.0), (2.913, -0.2196, 0.0), (2.371, 0.1511, 0.0), (2.371, 0.2679, 0.0), (2.855, 0.2679, 0.0), (2.855, 0.1511, 0.0), (2.679, 0.1511, 0.0), (2.679, -0.2698, 0.0), (2.547, -0.2698, 0.0), (2.547, 0.1511, 0.0), (2.18, -0.2698, 0.0), (2.18, 0.2679, 0.0), (2.312, 0.2679, 0.0), (2.312, -0.2698, 0.0), (1.608, -0.2698, 0.0), (1.608, 0.2679, 0.0), (1.855, 0.2665, 0.0), (1.893, 0.2607, 0.0), (1.938, 0.2467, 0.0), (1.971, 0.231, 0.0), (2.001, 0.2119, 0.0), (2.028, 0.1895, 0.0), (2.052, 0.164, 0.0), (2.072, 0.1354, 0.0), (2.076, 0.1278, 0.0), (2.095, 0.08716, 0.0), (2.105, 0.05252, 0.0), (2.11, 0.01625, 0.0), (2.11, -0.02076, 0.0), (2.105, -0.05626, 0.0), (2.101, -0.0735, 0.0), (2.088, -0.107, 0.0), (2.072, -0.1383, 0.0), (2.052, -0.1667, 0.0), (2.028, -0.1922, 0.0), (2.001, -0.2146, 0.0), (1.971, -0.2335, 0.0), (1.938, -0.249, 0.0), (1.893, -0.2627, 0.0), (1.855, -0.2685, 0.0), (1.74, 0.1511, 0.0), (1.74, -0.153, 0.0), (1.839, -0.1523, 0.0), (1.859, -0.1491, 0.0), (1.882, -0.1415, 0.0), (1.9, -0.1329, 0.0), (1.92, -0.1193, 0.0), (1.934, -0.1062, 0.0), (1.94, -0.09901, 0.0), (1.954, -0.07926, 0.0), (1.962, -0.06164, 0.0), (1.966, -0.05231, 0.0), (1.972, -0.02807, 0.0), (1.974, -0.007718, 0.0), (1.973, 0.01337, 0.0), (1.97, 0.0337, 0.0), (1.964, 0.05309, 0.0), (1.958, 0.06694, 0.0), (1.949, 0.08401, 0.0), (1.934, 0.1031, 0.0), (1.92, 0.1164, 0.0), (1.904, 0.1278, 0.0), (1.891, 0.135, 0.0), (1.868, 0.1444, 0.0), (1.859, 0.1471, 0.0), (1.839, 0.1504, 0.0), (1.104, -0.2698, 0.0), (1.104, 0.2679, 0.0), (1.528, 0.2679, 0.0), (1.528, 0.1534, 0.0), (1.236, 0.1534, 0.0), (1.236, 0.05664, 0.0), (1.428, 0.05664, 0.0), (1.428, -0.05396, 0.0), (1.236, -0.05396, 0.0), (1.236, -0.1553, 0.0), (1.531, -0.1553, 0.0), (1.531, -0.2698, 0.0), (0.5713, -0.2698, 0.0), (0.5713, 0.2679, 0.0), (0.8666, 0.2671, 0.0), (0.8924, 0.2635, 0.0), (0.9168, 0.2572, 0.0), (0.9341, 0.2507, 0.0), (0.9551, 0.24, 0.0), (0.974, 0.2271, 0.0), (0.9944, 0.208, 0.0), (1.011, 0.1857, 0.0), (1.022, 0.1657, 0.0), (1.03, 0.144, 0.0), (1.034, 0.121, 0.0), (1.036, 0.09658, 0.0), (1.035, 0.07998, 0.0), (1.033, 0.06398, 0.0), (1.029, 0.04858, 0.0), (1.024, 0.03377, 0.0), (1.017, 0.01956, 0.0), (1.008, 0.005952, 0.0), (0.9986, -0.006827, 0.0), (0.9879, -0.01854, 0.0), (0.9763, -0.02919, 0.0), (0.9636, -0.03877, 0.0), (0.9354, -0.05472, 0.0), (1.053, -0.2698, 0.0), (0.9054, -0.2698, 0.0), (0.804, -0.07393, 0.0), (0.7034, -0.07393, 0.0), (0.7034, -0.2698, 0.0), (0.7034, 0.155, 0.0), (0.7034, 0.0336, 0.0), (0.839, 0.03372, 0.0), (0.8486, 0.03466, 0.0), (0.8575, 0.03654, 0.0), (0.8617, 0.03783, 0.0), (0.8696, 0.04111, 0.0), (0.8769, 0.04534, 0.0), (0.8803, 0.0478, 0.0), (0.8865, 0.05338, 0.0), (0.8917, 0.05957, 0.0), (0.8959, 0.06631, 0.0), (0.8991, 0.07361, 0.0), (0.9012, 0.08146, 0.0), (0.9022, 0.08987, 0.0), (0.9022, 0.09869, 0.0), (0.9012, 0.1071, 0.0), (0.8991, 0.1149, 0.0), (0.8959, 0.1222, 0.0), (0.8917, 0.129, 0.0), (0.8865, 0.1352, 0.0), (0.8803, 0.1408, 0.0), (0.8734, 0.1454, 0.0), (0.8658, 0.1492, 0.0), (0.8575, 0.152, 0.0), (0.8486, 0.1539, 0.0), (0.839, 0.1548, 0.0), (0.2956, -0.1553, 0.0), (0.321, -0.1535, 0.0), (0.3452, -0.1478, 0.0), (0.3682, -0.1384, 0.0), (0.3897, -0.1254, 0.0), (0.4098, -0.1087, 0.0), (0.4284, -0.08852, 0.0), (0.5152, -0.1738, 0.0), (0.495, -0.196, 0.0), (0.4798, -0.2096, 0.0), (0.4456, -0.2337, 0.0), (0.4063, -0.2536, 0.0), (0.3651, -0.2678, 0.0), (0.323, -0.2757, 0.0), (0.291, -0.2775, 0.0), (0.2513, -0.2751, 0.0), (0.2133, -0.2679, 0.0), (0.1769, -0.256, 0.0), (0.143, -0.2399, 0.0), (0.1124, -0.2205, 0.0), (0.08513, -0.1976, 0.0), (0.06132, -0.1715, 0.0), (0.04109, -0.1423, 0.0), (0.02445, -0.11, 0.0), (0.01764, -0.09291, 0.0), (0.009756, -0.06645, 0.0), (0.006044, -0.04827, 0.0), (0.002332, -0.01064, 0.0), (0.003569, 0.02777, 0.0), (0.009756, 0.06466, 0.0), (0.01471, 0.08249, 0.0), (0.02445, 0.1085, 0.0), (0.04113, 0.141, 0.0), (0.06149, 0.1703, 0.0), (0.08551, 0.1964, 0.0), (0.1129, 0.2193, 0.0), (0.1435, 0.2388, 0.0), (0.1773, 0.2548, 0.0), (0.2135, 0.2667, 0.0), (0.2514, 0.2739, 0.0), (0.291, 0.2763, 0.0), (0.313, 0.2755, 0.0), (0.357, 0.2686, 0.0), (0.3997, 0.2558, 0.0), (0.4395, 0.2379, 0.0), (0.4579, 0.2269, 0.0), (0.4795, 0.2112, 0.0), (0.4952, 0.1974, 0.0), (0.5191, 0.1711, 0.0), (0.43, 0.08353, 0.0), (0.4103, 0.1052, 0.0), (0.3892, 0.123, 0.0), (0.3666, 0.1369, 0.0), (0.3427, 0.1469, 0.0), (0.3175, 0.1529, 0.0), (0.291, 0.155, 0.0), (0.2699, 0.1536, 0.0), (0.2498, 0.1497, 0.0), (0.2307, 0.143, 0.0), (0.2128, 0.1341, 0.0), (0.1967, 0.1233, 0.0), (0.1893, 0.1171, 0.0), (0.1757, 0.1033, 0.0), (0.164, 0.08765, 0.0), (0.1542, 0.07024, 0.0), (0.1481, 0.05604, 0.0), (0.1422, 0.03613, 0.0), (0.1389, 0.01529, 0.0), (0.1382, -0.00643, 0.0), (0.1402, -0.02762, 0.0), (0.1448, -0.04769, 0.0), (0.1543, -0.07116, 0.0), (0.1642, -0.08823, 0.0), (0.1796, -0.1073, 0.0), (0.198, -0.1236, 0.0), (0.2146, -0.1345, 0.0), (0.233, -0.1434, 0.0), (0.2527, -0.15, 0.0), (0.2736, -0.154, 0.0)], [], [(129, 128, 127, 130), (145, 144, 183, 182), (149, 148, 147, 146, 145, 182, 181, 180, 179, 178, 177, 176, 175, 174, 173, 172, 171, 170, 169, 168, 167, 166, 165, 164, 163, 162, 161, 186, 185, 184, 183, 144, 143, 142, 141, 140, 139, 138, 137, 136, 135, 160, 159, 158, 157, 156, 155, 154, 153, 152, 151, 150), (130, 126, 123), (127, 126, 130), (223, 222, 221, 220, 219, 218, 217, 216, 234, 233, 232, 231, 230, 229, 207, 206, 205, 204, 203, 202, 201, 200, 199, 228, 227, 226, 225, 224), (66, 65, 64, 63, 62, 61, 60, 59, 58, 57, 56, 55, 54, 53, 52, 51, 50, 49, 48, 47, 46, 45, 44, 43, 42, 41, 40, 39, 38, 37, 36, 35, 34, 33, 32, 31, 30, 29, 28, 27, 26, 25, 24, 23, 22, 21, 20, 19, 18, 17, 16, 15, 14, 13, 12, 11, 10, 9, 8, 7, 6, 5, 4, 3, 2, 1, 0, 122, 121, 120, 119, 118, 117, 116, 115, 114, 113, 112, 111, 110, 109, 108, 107, 106, 105, 104, 103, 102, 101, 100, 99, 98, 97, 96, 95, 94, 93, 92, 91, 90, 89, 88, 87, 86, 85, 84, 83, 82, 81, 80, 79, 78, 77, 76, 75, 74, 73, 72, 71, 70, 69, 68, 67), (195, 194, 193, 192, 191, 190, 189, 188, 187, 198, 197, 196), (255, 254, 253, 252, 251, 250, 249, 248, 247, 246, 245, 244, 243, 242, 241, 240, 239, 238, 237, 236, 235, 234, 216, 215, 214, 213, 212, 211, 210, 209, 208, 207, 229), (306, 305, 304, 303, 302, 301, 300, 299, 298, 297, 296, 295, 294, 293, 292, 291, 290, 289, 288, 287, 286, 285, 284, 283, 282, 281, 280, 279, 278, 277, 276, 275, 274, 273, 272, 271, 270, 269, 268, 267, 266, 265, 264, 263, 262, 261, 260, 259, 258, 257, 256, 334, 333, 332, 331, 330, 329, 328, 327, 326, 325, 324, 323, 322, 321, 320, 319, 318, 317, 316, 315, 314, 313, 312, 311, 310, 309, 308, 307), (123, 126, 125, 124), (131, 134, 133, 132)])
me_cutext_005.materials.append(mat_whitetext_material)
me_cutext_005.use_remesh_preserve_volume = False
me_cutext_005.use_remesh_preserve_attributes = False
me_cutext_005.use_mirror_vertex_groups = False
me_cutext_005.auto_texspace = False
me_cutext_005.update()
me_plane_008 = bpy.data.meshes.new('Plane.008')
me_plane_008.from_pydata([(-1.0, -1.0, 0.0), (1.0, -1.0, 0.0), (-1.0, 1.0, 0.0), (1.0, 1.0, 0.0)], [], [(0, 1, 3, 2)])
me_plane_008.materials.append(mat_red_textmaterial)
me_plane_008.use_remesh_preserve_volume = False
me_plane_008.use_remesh_preserve_attributes = False
me_plane_008.use_mirror_vertex_groups = False
me_plane_008.update()
me_plane_006 = bpy.data.meshes.new('Plane.006')
me_plane_006.from_pydata([(-1.0, -1.0, 0.0), (10.11, -1.0, 0.0), (-1.0, 1.0, 0.0), (10.11, 1.0, 0.0)], [], [(0, 1, 3, 2)])
me_plane_006.use_remesh_preserve_volume = False
me_plane_006.use_remesh_preserve_attributes = False
me_plane_006.use_mirror_vertex_groups = False
me_plane_006.update()
me_cutext_004 = bpy.data.meshes.new('CUText.004')
me_cutext_004.from_pydata([(3.439, -0.187, 0.0), (3.513, -0.09103, 0.0), (3.575, -0.1337, 0.0), (3.604, -0.1479, 0.0), (3.632, -0.1577, 0.0), (3.647, -0.1611, 0.0), (3.677, -0.165, 0.0), (3.707, -0.1651, 0.0), (3.733, -0.1621, 0.0), (3.744, -0.1594, 0.0), (3.754, -0.1559, 0.0), (3.763, -0.1517, 0.0), (3.771, -0.1468, 0.0), (3.777, -0.1413, 0.0), (3.78, -0.1383, 0.0), (3.782, -0.1352, 0.0), (3.784, -0.1319, 0.0), (3.786, -0.1285, 0.0), (3.787, -0.1249, 0.0), (3.788, -0.1212, 0.0), (3.789, -0.1173, 0.0), (3.789, -0.1133, 0.0), (3.788, -0.1062, 0.0), (3.787, -0.09956, 0.0), (3.785, -0.09353, 0.0), (3.783, -0.09072, 0.0), (3.779, -0.08551, 0.0), (3.774, -0.08086, 0.0), (3.769, -0.07673, 0.0), (3.762, -0.07293, 0.0), (3.753, -0.06943, 0.0), (3.733, -0.06333, 0.0), (3.565, -0.03136, 0.0), (3.547, -0.02454, 0.0), (3.53, -0.01622, 0.0), (3.515, -0.006401, 0.0), (3.502, 0.004906, 0.0), (3.49, 0.01766, 0.0), (3.48, 0.03162, 0.0), (3.476, 0.03903, 0.0), (3.469, 0.05471, 0.0), (3.464, 0.07154, 0.0), (3.461, 0.08952, 0.0), (3.46, 0.1087, 0.0), (3.462, 0.1336, 0.0), (3.467, 0.1568, 0.0), (3.475, 0.1781, 0.0), (3.48, 0.1881, 0.0), (3.493, 0.2067, 0.0), (3.51, 0.2235, 0.0), (3.529, 0.2383, 0.0), (3.551, 0.2508, 0.0), (3.576, 0.2608, 0.0), (3.603, 0.2683, 0.0), (3.632, 0.2733, 0.0), (3.691, 0.276, 0.0), (3.731, 0.2725, 0.0), (3.771, 0.2644, 0.0), (3.812, 0.2518, 0.0), (3.849, 0.2355, 0.0), (3.883, 0.216, 0.0), (3.906, 0.1993, 0.0), (3.837, 0.1017, 0.0), (3.809, 0.1218, 0.0), (3.781, 0.1379, 0.0), (3.754, 0.1501, 0.0), (3.727, 0.1587, 0.0), (3.699, 0.1638, 0.0), (3.685, 0.1651, 0.0), (3.659, 0.1651, 0.0), (3.636, 0.1623, 0.0), (3.625, 0.1599, 0.0), (3.616, 0.1567, 0.0), (3.608, 0.1528, 0.0), (3.601, 0.1484, 0.0), (3.595, 0.1434, 0.0), (3.593, 0.1407, 0.0), (3.59, 0.1379, 0.0), (3.589, 0.135, 0.0), (3.587, 0.132, 0.0), (3.586, 0.1288, 0.0), (3.585, 0.1256, 0.0), (3.585, 0.1222, 0.0), (3.585, 0.1186, 0.0), (3.585, 0.1122, 0.0), (3.586, 0.1063, 0.0), (3.588, 0.1009, 0.0), (3.59, 0.09835, 0.0), (3.593, 0.09366, 0.0), (3.597, 0.08946, 0.0), (3.602, 0.08572, 0.0), (3.608, 0.08233, 0.0), (3.615, 0.07926, 0.0), (3.633, 0.07408, 0.0), (3.796, 0.04477, 0.0), (3.818, 0.03769, 0.0), (3.838, 0.02911, 0.0), (3.855, 0.01904, 0.0), (3.871, 0.007477, 0.0), (3.884, -0.005553, 0.0), (3.895, -0.01989, 0.0), (3.9, -0.02754, 0.0), (3.908, -0.0438, 0.0), (3.913, -0.06133, 0.0), (3.917, -0.08015, 0.0), (3.918, -0.1002, 0.0), (3.916, -0.1264, 0.0), (3.911, -0.1508, 0.0), (3.902, -0.1732, 0.0), (3.896, -0.1837, 0.0), (3.882, -0.2034, 0.0), (3.865, -0.2211, 0.0), (3.844, -0.2369, 0.0), (3.82, -0.2501, 0.0), (3.794, -0.2607, 0.0), (3.765, -0.2686, 0.0), (3.734, -0.2739, 0.0), (3.7, -0.2766, 0.0), (3.65, -0.2754, 0.0), (3.607, -0.2688, 0.0), (3.564, -0.2569, 0.0), (3.522, -0.24, 0.0), (3.484, -0.219, 0.0), (3.413, -0.02709, 0.0), (3.407, -0.06498, 0.0), (3.397, -0.1008, 0.0), (3.386, -0.1262, 0.0), (3.369, -0.1574, 0.0), (3.348, -0.1854, 0.0), (3.324, -0.2101, 0.0), (3.297, -0.2314, 0.0), (3.267, -0.2491, 0.0), (3.224, -0.2658, 0.0), (3.189, -0.274, 0.0), (3.151, -0.2775, 0.0), (3.112, -0.2763, 0.0), (3.073, -0.2703, 0.0), (3.037, -0.2596, 0.0), (3.011, -0.2486, 0.0), (2.979, -0.2307, 0.0), (2.95, -0.2094, 0.0), (2.924, -0.1846, 0.0), (2.913, -0.1711, 0.0), (2.892, -0.1418, 0.0), (2.876, -0.1095, 0.0), (2.869, -0.09235, 0.0), (2.861, -0.06589, 0.0), (2.855, -0.02911, 0.0), (2.854, 0.009275, 0.0), (2.857, 0.04691, 0.0), (2.861, 0.06509, 0.0), (2.869, 0.09155, 0.0), (2.876, 0.1087, 0.0), (2.892, 0.141, 0.0), (2.918, 0.1771, 0.0), (2.93, 0.1903, 0.0), (2.964, 0.2197, 0.0), (2.994, 0.2393, 0.0), (3.027, 0.2554, 0.0), (3.063, 0.2673, 0.0), (3.1, 0.2745, 0.0), (3.139, 0.2769, 0.0), (3.184, 0.2737, 0.0), (3.227, 0.2642, 0.0), (3.248, 0.2571, 0.0), (3.288, 0.2384, 0.0), (3.323, 0.215, 0.0), (3.354, 0.1872, 0.0), (3.367, 0.1716, 0.0), (3.274, 0.08792, 0.0), (3.256, 0.1082, 0.0), (3.236, 0.125, 0.0), (3.219, 0.1352, 0.0), (3.208, 0.141, 0.0), (3.19, 0.1478, 0.0), (3.165, 0.1536, 0.0), (3.139, 0.1555, 0.0), (3.118, 0.1542, 0.0), (3.098, 0.1502, 0.0), (3.079, 0.1436, 0.0), (3.062, 0.1347, 0.0), (3.046, 0.1238, 0.0), (3.039, 0.1176, 0.0), (3.026, 0.1038, 0.0), (3.014, 0.08821, 0.0), (3.005, 0.0708, 0.0), (2.999, 0.0566, 0.0), (2.993, 0.03669, 0.0), (2.99, 0.01585, 0.0), (2.989, -0.005998, 0.0), (2.991, -0.0277, 0.0), (2.996, -0.04828, 0.0), (3.005, -0.07238, 0.0), (3.015, -0.08988, 0.0), (3.027, -0.1057, 0.0), (3.041, -0.1197, 0.0), (3.048, -0.126, 0.0), (3.064, -0.137, 0.0), (3.082, -0.1459, 0.0), (3.102, -0.1526, 0.0), (3.122, -0.1565, 0.0), (3.144, -0.1579, 0.0), (3.159, -0.1572, 0.0), (3.173, -0.1552, 0.0), (3.187, -0.152, 0.0), (3.207, -0.1447, 0.0), (3.219, -0.1382, 0.0), (3.23, -0.1304, 0.0), (3.241, -0.1218, 0.0), (3.25, -0.1124, 0.0), (3.258, -0.1023, 0.0), (3.261, -0.09688, 0.0), (3.267, -0.08552, 0.0), (3.271, -0.07337, 0.0), (3.126, -0.07337, 0.0), (3.126, 0.04107, 0.0), (3.414, 0.04107, 0.0), (2.29, 0.2684, 0.0), (2.415, 0.2684, 0.0), (2.659, -0.04341, 0.0), (2.659, 0.2684, 0.0), (2.784, 0.2684, 0.0), (2.784, -0.2692, 0.0), (2.667, -0.2692, 0.0), (2.415, 0.0549, 0.0), (2.415, -0.2692, 0.0), (2.29, -0.2692, 0.0), (2.069, -0.2692, 0.0), (2.069, 0.2684, 0.0), (2.201, 0.2684, 0.0), (2.201, -0.2692, 0.0), (1.527, 0.1517, 0.0), (1.527, 0.2684, 0.0), (2.011, 0.2684, 0.0), (2.011, 0.1517, 0.0), (1.835, 0.1517, 0.0), (1.835, -0.2692, 0.0), (1.703, -0.2692, 0.0), (1.703, 0.1517, 0.0), (1.015, 0.1517, 0.0), (1.015, 0.2684, 0.0), (1.499, 0.2684, 0.0), (1.499, 0.1517, 0.0), (1.323, 0.1517, 0.0), (1.323, -0.2692, 0.0), (1.191, -0.2692, 0.0), (1.191, 0.1517, 0.0), (0.5416, -0.2692, 0.0), (0.5416, 0.2684, 0.0), (0.9656, 0.2684, 0.0), (0.9656, 0.154, 0.0), (0.6737, 0.154, 0.0), (0.6737, 0.0572, 0.0), (0.8665, 0.0572, 0.0), (0.8665, -0.0534, 0.0), (0.6737, -0.0534, 0.0), (0.6737, -0.1548, 0.0), (0.9686, -0.1548, 0.0), (0.9686, -0.2692, 0.0), (0.002438, -0.187, 0.0), (0.07617, -0.09103, 0.0), (0.138, -0.1337, 0.0), (0.1668, -0.1479, 0.0), (0.1954, -0.1577, 0.0), (0.21, -0.1611, 0.0), (0.2399, -0.165, 0.0), (0.2697, -0.1651, 0.0), (0.2955, -0.1621, 0.0), (0.3068, -0.1594, 0.0), (0.317, -0.1559, 0.0), (0.3262, -0.1517, 0.0), (0.334, -0.1468, 0.0), (0.3405, -0.1413, 0.0), (0.3431, -0.1383, 0.0), (0.3455, -0.1352, 0.0), (0.3474, -0.1319, 0.0), (0.349, -0.1285, 0.0), (0.3503, -0.1249, 0.0), (0.3512, -0.1212, 0.0), (0.3517, -0.1173, 0.0), (0.3519, -0.1133, 0.0), (0.3514, -0.1062, 0.0), (0.35, -0.09956, 0.0), (0.3476, -0.09353, 0.0), (0.346, -0.09072, 0.0), (0.3422, -0.08551, 0.0), (0.3374, -0.08086, 0.0), (0.3316, -0.07673, 0.0), (0.3246, -0.07293, 0.0), (0.3163, -0.06943, 0.0), (0.296, -0.06333, 0.0), (0.1283, -0.03136, 0.0), (0.1099, -0.02454, 0.0), (0.09315, -0.01622, 0.0), (0.07804, -0.006401, 0.0), (0.0646, 0.004906, 0.0), (0.05286, 0.01766, 0.0), (0.04305, 0.03162, 0.0), (0.03888, 0.03903, 0.0), (0.03201, 0.05471, 0.0), (0.0271, 0.07154, 0.0), (0.02416, 0.08952, 0.0), (0.02317, 0.1087, 0.0), (0.02481, 0.1336, 0.0), (0.0297, 0.1568, 0.0), (0.03786, 0.1781, 0.0), (0.04317, 0.1881, 0.0), (0.05623, 0.2067, 0.0), (0.07255, 0.2235, 0.0), (0.09203, 0.2383, 0.0), (0.1141, 0.2508, 0.0), (0.1386, 0.2608, 0.0), (0.1655, 0.2683, 0.0), (0.1949, 0.2733, 0.0), (0.2536, 0.276, 0.0), (0.2937, 0.2725, 0.0), (0.3341, 0.2644, 0.0), (0.3746, 0.2518, 0.0), (0.4125, 0.2355, 0.0), (0.4464, 0.216, 0.0), (0.4694, 0.1993, 0.0), (0.3995, 0.1017, 0.0), (0.3716, 0.1218, 0.0), (0.344, 0.1379, 0.0), (0.317, 0.1501, 0.0), (0.2899, 0.1587, 0.0), (0.2623, 0.1638, 0.0), (0.2484, 0.1651, 0.0), (0.2215, 0.1651, 0.0), (0.1986, 0.1623, 0.0), (0.1885, 0.1599, 0.0), (0.1793, 0.1567, 0.0), (0.171, 0.1528, 0.0), (0.1639, 0.1484, 0.0), (0.158, 0.1434, 0.0), (0.1556, 0.1407, 0.0), (0.1535, 0.1379, 0.0), (0.1517, 0.135, 0.0), (0.1502, 0.132, 0.0), (0.1491, 0.1288, 0.0), (0.1482, 0.1256, 0.0), (0.1478, 0.1222, 0.0), (0.1476, 0.1186, 0.0), (0.148, 0.1122, 0.0), (0.1493, 0.1063, 0.0), (0.1513, 0.1009, 0.0), (0.1527, 0.09835, 0.0), (0.156, 0.09366, 0.0), (0.1602, 0.08946, 0.0), (0.1652, 0.08572, 0.0), (0.1712, 0.08233, 0.0), (0.1783, 0.07926, 0.0), (0.1956, 0.07408, 0.0), (0.3592, 0.04477, 0.0), (0.3809, 0.03769, 0.0), (0.4005, 0.02911, 0.0), (0.4181, 0.01904, 0.0), (0.4336, 0.007477, 0.0), (0.4471, -0.005553, 0.0), (0.4583, -0.01989, 0.0), (0.463, -0.02754, 0.0), (0.4709, -0.0438, 0.0), (0.4765, -0.06133, 0.0), (0.4798, -0.08015, 0.0), (0.4809, -0.1002, 0.0), (0.4792, -0.1264, 0.0), (0.4739, -0.1508, 0.0), (0.4651, -0.1732, 0.0), (0.4594, -0.1837, 0.0), (0.4453, -0.2034, 0.0), (0.4277, -0.2211, 0.0), (0.4067, -0.2369, 0.0), (0.383, -0.2501, 0.0), (0.3568, -0.2607, 0.0), (0.3281, -0.2686, 0.0), (0.2968, -0.2739, 0.0), (0.263, -0.2766, 0.0), (0.2129, -0.2754, 0.0), (0.17, -0.2688, 0.0), (0.1272, -0.2569, 0.0), (0.08531, -0.24, 0.0), (0.04651, -0.219, 0.0)], [], [(117, 116, 115, 114, 113, 112, 111, 110, 109, 108, 107, 106, 105, 104, 103, 102, 101, 100, 99, 98, 97, 96, 95, 94, 93, 92, 91, 90, 89, 88, 87, 86, 85, 84, 83, 82, 81, 80, 79, 78, 77, 76, 75, 74, 73, 72, 71, 70, 69, 68, 67, 66, 65, 64, 63, 62, 61, 60, 59, 58, 57, 56, 55, 54, 53, 52, 51, 50, 49, 48, 47, 46, 45, 44, 43, 42, 41, 40, 39, 38, 37, 36, 35, 34, 33, 32, 31, 30, 29, 28, 27, 26, 25, 24, 23, 22, 21, 20, 19, 18, 17, 16, 15, 14, 13, 12, 11, 10, 9, 8, 7, 6, 5, 4, 3, 2, 1, 0, 122, 121, 120, 119, 118), (261, 260, 259, 381, 380, 379, 378, 377, 376, 375, 374, 373, 372, 371, 370, 369, 368, 367, 366, 365, 364, 363, 362, 361, 360, 359, 358, 357, 356, 355, 354, 353, 352, 351, 350, 349, 348, 347, 346, 345, 344, 343, 342, 341, 340, 339, 338, 337, 336, 335, 334, 333, 332, 331, 330, 329, 328, 327, 326, 325, 324, 323, 322, 321, 320, 319, 318, 317, 316, 315, 314, 313, 312, 311, 310, 309, 308, 307, 306, 305, 304, 303, 302, 301, 300, 299, 298, 297, 296, 295, 294, 293, 292, 291, 290, 289, 288, 287, 286, 285, 284, 283, 282, 281, 280, 279, 278, 277, 276, 275, 274, 273, 272, 271, 270, 269, 268, 267, 266, 265, 264, 263, 262), (231, 234, 233, 232), (239, 242, 241, 240), (223, 222, 221, 220, 219, 218, 217, 226, 225, 224), (237, 236, 235, 238), (255, 254, 253, 252, 251, 250, 249, 248, 247, 258, 257, 256), (227, 230, 229, 228), (238, 234, 231), (235, 234, 238), (246, 242, 239), (243, 242, 246), (161, 160, 159, 158, 157, 156, 155, 154, 153, 152, 151, 150, 149, 148, 147, 146, 145, 144, 143, 142, 141, 140, 139, 138, 137, 136, 135, 134, 133, 132, 131, 130, 129, 128, 127, 126, 125, 124, 123, 216, 215, 214, 213, 212, 211, 210, 209, 208, 207, 206, 205, 204, 203, 202, 201, 200, 199, 198, 197, 196, 195, 194, 193, 192, 191, 190, 189, 188, 187, 186, 185, 184, 183, 182, 181, 180, 179, 178, 177, 176, 175, 174, 173, 172, 171, 170, 169, 168, 167, 166, 165, 164, 163, 162), (245, 244, 243, 246)])
me_cutext_004.materials.append(mat_whitetext_material)
me_cutext_004.use_remesh_preserve_volume = False
me_cutext_004.use_remesh_preserve_attributes = False
me_cutext_004.use_mirror_vertex_groups = False
me_cutext_004.auto_texspace = False
me_cutext_004.update()
me_plane_004 = bpy.data.meshes.new('Plane.004')
me_plane_004.from_pydata([(-1.0, -1.0, 0.0), (10.12, -1.0, 0.0), (-1.0, 1.0, 0.0), (10.12, 1.0, 0.0)], [], [(0, 1, 3, 2)])
me_plane_004.use_remesh_preserve_volume = False
me_plane_004.use_remesh_preserve_attributes = False
me_plane_004.use_mirror_vertex_groups = False
me_plane_004.update()
me_cutext_001 = bpy.data.meshes.new('CUText.001')
me_cutext_001.from_pydata([(3.8, -0.02663, 0.0), (3.794, -0.06452, 0.0), (3.784, -0.1004, 0.0), (3.773, -0.1258, 0.0), (3.756, -0.1569, 0.0), (3.735, -0.1849, 0.0), (3.711, -0.2097, 0.0), (3.684, -0.2309, 0.0), (3.653, -0.2486, 0.0), (3.611, -0.2653, 0.0), (3.576, -0.2735, 0.0), (3.538, -0.2771, 0.0), (3.499, -0.2759, 0.0), (3.46, -0.2699, 0.0), (3.424, -0.2591, 0.0), (3.398, -0.2481, 0.0), (3.366, -0.2303, 0.0), (3.337, -0.2089, 0.0), (3.311, -0.1842, 0.0), (3.3, -0.1706, 0.0), (3.279, -0.1413, 0.0), (3.263, -0.109, 0.0), (3.256, -0.09189, 0.0), (3.248, -0.06542, 0.0), (3.242, -0.02864, 0.0), (3.241, 0.00974, 0.0), (3.244, 0.04737, 0.0), (3.248, 0.06555, 0.0), (3.256, 0.09202, 0.0), (3.263, 0.1091, 0.0), (3.279, 0.1414, 0.0), (3.305, 0.1776, 0.0), (3.317, 0.1908, 0.0), (3.35, 0.2202, 0.0), (3.381, 0.2397, 0.0), (3.414, 0.2558, 0.0), (3.45, 0.2678, 0.0), (3.487, 0.2749, 0.0), (3.526, 0.2773, 0.0), (3.571, 0.2742, 0.0), (3.614, 0.2647, 0.0), (3.635, 0.2576, 0.0), (3.675, 0.2389, 0.0), (3.71, 0.2155, 0.0), (3.741, 0.1877, 0.0), (3.754, 0.1721, 0.0), (3.661, 0.08839, 0.0), (3.643, 0.1087, 0.0), (3.623, 0.1254, 0.0), (3.606, 0.1357, 0.0), (3.595, 0.1415, 0.0), (3.577, 0.1483, 0.0), (3.552, 0.1541, 0.0), (3.526, 0.156, 0.0), (3.505, 0.1547, 0.0), (3.485, 0.1507, 0.0), (3.466, 0.1441, 0.0), (3.449, 0.1352, 0.0), (3.433, 0.1243, 0.0), (3.426, 0.1181, 0.0), (3.413, 0.1043, 0.0), (3.401, 0.08868, 0.0), (3.392, 0.07127, 0.0), (3.386, 0.05706, 0.0), (3.38, 0.03716, 0.0), (3.377, 0.01631, 0.0), (3.376, -0.005533, 0.0), (3.378, -0.02723, 0.0), (3.383, -0.04782, 0.0), (3.392, -0.07192, 0.0), (3.402, -0.08941, 0.0), (3.414, -0.1052, 0.0), (3.428, -0.1192, 0.0), (3.435, -0.1255, 0.0), (3.451, -0.1365, 0.0), (3.469, -0.1455, 0.0), (3.489, -0.1521, 0.0), (3.509, -0.1561, 0.0), (3.531, -0.1574, 0.0), (3.546, -0.1567, 0.0), (3.56, -0.1548, 0.0), (3.574, -0.1515, 0.0), (3.594, -0.1442, 0.0), (3.606, -0.1377, 0.0), (3.617, -0.13, 0.0), (3.628, -0.1214, 0.0), (3.637, -0.112, 0.0), (3.645, -0.1018, 0.0), (3.648, -0.09641, 0.0), (3.654, -0.08505, 0.0), (3.658, -0.0729, 0.0), (3.513, -0.0729, 0.0), (3.513, 0.04154, 0.0), (3.801, 0.04154, 0.0), (2.677, 0.2689, 0.0), (2.802, 0.2689, 0.0), (3.046, -0.04295, 0.0), (3.046, 0.2689, 0.0), (3.171, 0.2689, 0.0), (3.171, -0.2688, 0.0), (3.054, -0.2688, 0.0), (2.802, 0.05536, 0.0), (2.802, -0.2688, 0.0), (2.677, -0.2688, 0.0), (2.456, -0.2688, 0.0), (2.456, 0.2689, 0.0), (2.588, 0.2689, 0.0), (2.588, -0.2688, 0.0), (1.874, 0.2689, 0.0), (1.998, 0.2689, 0.0), (2.243, -0.04295, 0.0), (2.243, 0.2689, 0.0), (2.367, 0.2689, 0.0), (2.367, -0.2688, 0.0), (2.25, -0.2688, 0.0), (1.998, 0.05536, 0.0), (1.998, -0.2688, 0.0), (1.874, -0.2688, 0.0), (1.653, -0.2688, 0.0), (1.653, 0.2689, 0.0), (1.785, 0.2689, 0.0), (1.785, -0.2688, 0.0), (1.025, -0.2688, 0.0), (1.245, 0.2689, 0.0), (1.396, 0.2689, 0.0), (1.614, -0.2688, 0.0), (1.471, -0.2688, 0.0), (1.422, -0.139, 0.0), (1.212, -0.139, 0.0), (1.162, -0.2688, 0.0), (1.252, -0.03373, 0.0), (1.382, -0.03373, 0.0), (1.318, 0.1383, 0.0), (0.5422, -0.2688, 0.0), (0.5422, 0.2689, 0.0), (0.8375, 0.2681, 0.0), (0.8634, 0.2646, 0.0), (0.8878, 0.2582, 0.0), (0.905, 0.2517, 0.0), (0.9261, 0.241, 0.0), (0.9449, 0.2282, 0.0), (0.9616, 0.2131, 0.0), (0.969, 0.2048, 0.0), (0.982, 0.1867, 0.0), (0.9927, 0.1667, 0.0), (1.001, 0.1451, 0.0), (1.005, 0.122, 0.0), (1.007, 0.09761, 0.0), (1.006, 0.08101, 0.0), (1.004, 0.06501, 0.0), (1.0, 0.0496, 0.0), (0.9946, 0.0348, 0.0), (0.9914, 0.02762, 0.0), (0.9793, 0.006977, 0.0), (0.9696, -0.005803, 0.0), (0.9589, -0.01752, 0.0), (0.9472, -0.02816, 0.0), (0.9345, -0.03774, 0.0), (0.9063, -0.0537, 0.0), (1.024, -0.2688, 0.0), (0.8763, -0.2688, 0.0), (0.775, -0.0729, 0.0), (0.6743, -0.0729, 0.0), (0.6743, -0.2688, 0.0), (0.6743, 0.156, 0.0), (0.6743, 0.03463, 0.0), (0.81, 0.03474, 0.0), (0.8195, 0.03568, 0.0), (0.8284, 0.03756, 0.0), (0.8367, 0.04038, 0.0), (0.8443, 0.04413, 0.0), (0.8512, 0.04882, 0.0), (0.8575, 0.05441, 0.0), (0.8627, 0.0606, 0.0), (0.8669, 0.06734, 0.0), (0.87, 0.07463, 0.0), (0.8721, 0.08249, 0.0), (0.8731, 0.09089, 0.0), (0.8731, 0.09971, 0.0), (0.8721, 0.1081, 0.0), (0.87, 0.116, 0.0), (0.8669, 0.1233, 0.0), (0.8627, 0.13, 0.0), (0.8575, 0.1362, 0.0), (0.8512, 0.1418, 0.0), (0.8443, 0.1465, 0.0), (0.8367, 0.1502, 0.0), (0.8284, 0.153, 0.0), (0.8195, 0.1549, 0.0), (0.81, 0.1559, 0.0), (-5.318e-07, 0.1521, 0.0), (-5.318e-07, 0.2689, 0.0), (0.4839, 0.2689, 0.0), (0.4839, 0.1521, 0.0), (0.308, 0.1521, 0.0), (0.308, -0.2688, 0.0), (0.1759, -0.2688, 0.0), (0.1759, 0.1521, 0.0)], [], [(44, 43, 42, 41, 40, 39, 38, 37, 36, 35, 34, 33, 32, 31, 30, 29, 28, 27, 26, 25, 24, 23, 22, 21, 20, 19, 18, 17, 16, 15, 14, 13, 12, 11, 10, 9, 8, 7, 6, 5, 4, 3, 2, 1, 0, 93, 92, 91, 90, 89, 88, 87, 86, 85, 84, 83, 82, 81, 80, 79, 78, 77, 76, 75, 74, 73, 72, 71, 70, 69, 68, 67, 66, 65, 64, 63, 62, 61, 60, 59, 58, 57, 56, 55, 54, 53, 52, 51, 50, 49, 48, 47, 46, 45), (190, 193, 192, 191), (104, 107, 106, 105), (100, 99, 98, 97, 96, 95, 94, 103, 102, 101), (114, 113, 112, 111, 110, 109, 108, 117, 116, 115), (166, 152, 151, 167), (118, 121, 120, 119), (196, 195, 194, 197), (125, 124, 132, 131, 130, 122, 129, 128, 127, 126), (158, 157, 156, 155, 154, 153, 152, 166, 165, 164, 189, 188, 187, 186, 185, 184, 183, 182, 181, 180, 179, 178, 177, 176, 175, 174, 173, 172, 171, 170, 169, 168, 167, 151, 150, 149, 148, 147, 146, 145, 144, 143, 142, 141, 140, 139, 138, 137, 136, 135, 134, 133, 163, 162, 161, 160, 159), (122, 130, 132, 124, 123), (197, 193, 190), (194, 193, 197)])
me_cutext_001.materials.append(mat_whitetext_material)
me_cutext_001.use_remesh_preserve_volume = False
me_cutext_001.use_remesh_preserve_attributes = False
me_cutext_001.use_mirror_vertex_groups = False
me_cutext_001.auto_texspace = False
me_cutext_001.update()
me_plane_005 = bpy.data.meshes.new('Plane.005')
me_plane_005.from_pydata([(-1.0, -1.0, 0.0), (5.038, -1.0, 0.0), (-1.0, 1.0, 0.0), (5.038, 1.0, 0.0)], [], [(0, 1, 3, 2)])
me_plane_005.use_remesh_preserve_volume = False
me_plane_005.use_remesh_preserve_attributes = False
me_plane_005.use_mirror_vertex_groups = False
me_plane_005.update()
me_cutext_006 = bpy.data.meshes.new('CUText.006')
me_cutext_006.from_pydata([(1.251, 0.1521, 0.0), (1.251, 0.2688, 0.0), (1.735, 0.2688, 0.0), (1.735, 0.1521, 0.0), (1.559, 0.1521, 0.0), (1.559, -0.2688, 0.0), (1.427, -0.2688, 0.0), (1.427, 0.1521, 0.0), (1.061, -0.2688, 0.0), (1.061, 0.2688, 0.0), (1.193, 0.2688, 0.0), (1.193, -0.2688, 0.0), (0.6075, -0.2688, 0.0), (0.4562, -0.2688, 0.0), (0.6598, 0.008449, 0.0), (0.4654, 0.2688, 0.0), (0.6229, 0.2688, 0.0), (0.7381, 0.1068, 0.0), (0.8533, 0.2688, 0.0), (1.005, 0.2688, 0.0), (0.8134, 0.008449, 0.0), (1.021, -0.2688, 0.0), (0.8633, -0.2688, 0.0), (0.735, -0.08909, 0.0), (-2.31e-07, -0.2688, 0.0), (-2.31e-07, 0.2688, 0.0), (0.424, 0.2688, 0.0), (0.424, 0.1544, 0.0), (0.1321, 0.1544, 0.0), (0.1321, 0.0576, 0.0), (0.3249, 0.0576, 0.0), (0.3249, -0.053, 0.0), (0.1321, -0.053, 0.0), (0.1321, -0.1544, 0.0), (0.427, -0.1544, 0.0), (0.427, -0.2688, 0.0)], [], [(7, 3, 0), (4, 3, 7), (32, 31, 30, 29, 28, 27, 26, 25, 24, 35, 34, 33), (20, 19, 18, 17, 16, 15, 14, 13, 12, 23, 22, 21), (0, 3, 2, 1), (6, 5, 4, 7), (8, 11, 10, 9)])
me_cutext_006.materials.append(mat_whitetext_material)
me_cutext_006.use_remesh_preserve_volume = False
me_cutext_006.use_remesh_preserve_attributes = False
me_cutext_006.use_mirror_vertex_groups = False
me_cutext_006.auto_texspace = False
me_cutext_006.update()
me_plane_003 = bpy.data.meshes.new('Plane.003')
me_plane_003.from_pydata([(1.38, -0.5262, 0.0), (1.38, 1.423, 0.0), (-0.3811, -0.5262, 0.0), (-0.3811, 1.423, 0.0)], [], [(3, 2, 0, 1)])
_uv = me_plane_003.uv_layers.new(name='UVMap')
_uv.uv.foreach_set('vector', [9.502e-05, 0.9993, 9.514e-05, 9.502e-05, 0.9999, 9.502e-05, 0.9999, 0.9993])
me_plane_003.materials.append(mat_ie_games_logo)
me_plane_003.use_remesh_preserve_volume = False
me_plane_003.use_remesh_preserve_attributes = False
me_plane_003.use_mirror_vertex_groups = False
me_plane_003.update()
me_plane_002 = bpy.data.meshes.new('Plane.002')
me_plane_002.from_pydata([(-1.0, -3.0, 0.0), (1.266, -3.0, 0.0), (-1.0, 1.0, 0.0), (1.266, 1.0, 0.0), (-1.0, -0.2907, 0.0), (1.266, -0.2907, 0.0)], [], [(4, 5, 3, 2), (0, 1, 5, 4)])
me_plane_002.polygons.foreach_set('material_index', [1, 0])
me_plane_002.materials.append(mat_material_001)
me_plane_002.materials.append(mat_material_000)
me_plane_002.use_remesh_preserve_volume = False
me_plane_002.use_remesh_preserve_attributes = False
me_plane_002.use_mirror_vertex_groups = False
me_plane_002.update()
me_cutext = bpy.data.meshes.new('CUText')
me_cutext.from_pydata([(4.944, 0.4209, 0.0), (4.944, 0.5376, 0.0), (5.428, 0.5376, 0.0), (5.428, 0.4209, 0.0), (5.252, 0.4209, 0.0), (5.252, 0.0, 0.0), (5.12, 0.0, 0.0), (5.12, 0.4209, 0.0), (4.699, 0.1144, 0.0), (4.724, 0.1163, 0.0), (4.749, 0.1219, 0.0), (4.772, 0.1313, 0.0), (4.793, 0.1444, 0.0), (4.813, 0.161, 0.0), (4.832, 0.1813, 0.0), (4.919, 0.09601, 0.0), (4.898, 0.07373, 0.0), (4.883, 0.06016, 0.0), (4.849, 0.0361, 0.0), (4.81, 0.0162, 0.0), (4.768, 0.001989, 0.0), (4.726, -0.005904, 0.0), (4.694, -0.00768, 0.0), (4.655, -0.005291, 0.0), (4.617, 0.001877, 0.0), (4.58, 0.01382, 0.0), (4.546, 0.02987, 0.0), (4.516, 0.04933, 0.0), (4.502, 0.06033, 0.0), (4.476, 0.08487, 0.0), (4.465, 0.09831, 0.0), (4.444, 0.1275, 0.0), (4.428, 0.1598, 0.0), (4.421, 0.1769, 0.0), (4.413, 0.2033, 0.0), (4.409, 0.2215, 0.0), (4.406, 0.2591, 0.0), (4.407, 0.2975, 0.0), (4.413, 0.3344, 0.0), (4.418, 0.3523, 0.0), (4.428, 0.3783, 0.0), (4.444, 0.4107, 0.0), (4.465, 0.44, 0.0), (4.489, 0.4662, 0.0), (4.516, 0.4891, 0.0), (4.547, 0.5085, 0.0), (4.581, 0.5246, 0.0), (4.617, 0.5365, 0.0), (4.655, 0.5437, 0.0), (4.694, 0.5461, 0.0), (4.716, 0.5452, 0.0), (4.76, 0.5384, 0.0), (4.803, 0.5256, 0.0), (4.843, 0.5076, 0.0), (4.861, 0.4966, 0.0), (4.883, 0.481, 0.0), (4.899, 0.4672, 0.0), (4.922, 0.4409, 0.0), (4.833, 0.3533, 0.0), (4.814, 0.3749, 0.0), (4.793, 0.3927, 0.0), (4.77, 0.4067, 0.0), (4.746, 0.4167, 0.0), (4.721, 0.4227, 0.0), (4.694, 0.4247, 0.0), (4.673, 0.4234, 0.0), (4.653, 0.4194, 0.0), (4.634, 0.4128, 0.0), (4.616, 0.4039, 0.0), (4.596, 0.39, 0.0), (4.582, 0.3767, 0.0), (4.567, 0.3574, 0.0), (4.558, 0.34, 0.0), (4.551, 0.3258, 0.0), (4.546, 0.3059, 0.0), (4.542, 0.2851, 0.0), (4.542, 0.2633, 0.0), (4.544, 0.2422, 0.0), (4.548, 0.2221, 0.0), (4.558, 0.1986, 0.0), (4.568, 0.1815, 0.0), (4.583, 0.1625, 0.0), (4.601, 0.1461, 0.0), (4.618, 0.1353, 0.0), (4.636, 0.1263, 0.0), (4.656, 0.1197, 0.0), (4.677, 0.1158, 0.0), (3.92, 0.0, 0.0), (3.92, 0.5376, 0.0), (4.344, 0.5376, 0.0), (4.344, 0.4232, 0.0), (4.052, 0.4232, 0.0), (4.052, 0.3264, 0.0), (4.245, 0.3264, 0.0), (4.245, 0.2158, 0.0), (4.052, 0.2158, 0.0), (4.052, 0.1144, 0.0), (4.347, 0.1144, 0.0), (4.347, 0.0, 0.0), (3.838, 0.1875, 0.0), (3.833, 0.1574, 0.0), (3.825, 0.129, 0.0), (3.816, 0.1089, 0.0), (3.802, 0.08439, 0.0), (3.785, 0.06254, 0.0), (3.765, 0.04337, 0.0), (3.743, 0.02707, 0.0), (3.717, 0.01368, 0.0), (3.689, 0.003254, 0.0), (3.674, -0.0006827, 0.0), (3.642, -0.005931, 0.0), (3.609, -0.00768, 0.0), (3.582, -0.006486, 0.0), (3.556, -0.002902, 0.0), (3.531, 0.003072, 0.0), (3.508, 0.01144, 0.0), (3.486, 0.02219, 0.0), (3.466, 0.03533, 0.0), (3.447, 0.05069, 0.0), (3.431, 0.0681, 0.0), (3.416, 0.08756, 0.0), (3.403, 0.1091, 0.0), (3.392, 0.1326, 0.0), (3.383, 0.1582, 0.0), (3.505, 0.2035, 0.0), (3.516, 0.175, 0.0), (3.523, 0.1628, 0.0), (3.53, 0.152, 0.0), (3.537, 0.1425, 0.0), (3.546, 0.1344, 0.0), (3.555, 0.1276, 0.0), (3.564, 0.122, 0.0), (3.575, 0.1177, 0.0), (3.586, 0.1146, 0.0), (3.597, 0.1128, 0.0), (3.61, 0.1121, 0.0), (3.624, 0.1129, 0.0), (3.637, 0.1153, 0.0), (3.649, 0.1192, 0.0), (3.66, 0.1248, 0.0), (3.665, 0.1281, 0.0), (3.675, 0.136, 0.0), (3.684, 0.1454, 0.0), (3.691, 0.1559, 0.0), (3.697, 0.1673, 0.0), (3.702, 0.1797, 0.0), (3.705, 0.1931, 0.0), (3.706, 0.2075, 0.0), (3.707, 0.5376, 0.0), (3.839, 0.5376, 0.0), (3.343, 0.2404, 0.0), (3.335, 0.1949, 0.0), (3.323, 0.1601, 0.0), (3.306, 0.1276, 0.0), (3.286, 0.09818, 0.0), (3.262, 0.07181, 0.0), (3.235, 0.04873, 0.0), (3.204, 0.02914, 0.0), (3.171, 0.01306, 0.0), (3.125, -0.001131, 0.0), (3.087, -0.007104, 0.0), (3.048, -0.008299, 0.0), (3.009, -0.004715, 0.0), (2.963, 0.006486, 0.0), (2.945, 0.01306, 0.0), (2.911, 0.02914, 0.0), (2.881, 0.04873, 0.0), (2.853, 0.07181, 0.0), (2.829, 0.09818, 0.0), (2.809, 0.1276, 0.0), (2.793, 0.1601, 0.0), (2.78, 0.1949, 0.0), (2.772, 0.2404, 0.0), (2.771, 0.2784, 0.0), (2.773, 0.3065, 0.0), (2.774, 0.3157, 0.0), (2.78, 0.3427, 0.0), (2.793, 0.3775, 0.0), (2.809, 0.41, 0.0), (2.829, 0.4395, 0.0), (2.853, 0.4658, 0.0), (2.881, 0.4889, 0.0), (2.911, 0.5085, 0.0), (2.945, 0.5246, 0.0), (2.99, 0.5388, 0.0), (3.028, 0.5447, 0.0), (3.068, 0.5459, 0.0), (3.106, 0.5423, 0.0), (3.153, 0.5311, 0.0), (3.171, 0.5246, 0.0), (3.204, 0.5085, 0.0), (3.235, 0.4889, 0.0), (3.262, 0.4658, 0.0), (3.286, 0.4395, 0.0), (3.306, 0.41, 0.0), (3.323, 0.3775, 0.0), (3.335, 0.3427, 0.0), (3.341, 0.3157, 0.0), (3.345, 0.2784, 0.0), (3.208, 0.2851, 0.0), (3.205, 0.3059, 0.0), (3.199, 0.3258, 0.0), (3.193, 0.34, 0.0), (3.184, 0.3574, 0.0), (3.172, 0.373, 0.0), (3.166, 0.3802, 0.0), (3.151, 0.393, 0.0), (3.143, 0.3987, 0.0), (3.127, 0.4086, 0.0), (3.113, 0.4147, 0.0), (3.094, 0.4207, 0.0), (3.073, 0.424, 0.0), (3.052, 0.4246, 0.0), (3.032, 0.4227, 0.0), (3.012, 0.418, 0.0), (2.989, 0.4086, 0.0), (2.972, 0.3987, 0.0), (2.964, 0.393, 0.0), (2.95, 0.3802, 0.0), (2.943, 0.373, 0.0), (2.932, 0.3574, 0.0), (2.922, 0.34, 0.0), (2.913, 0.316, 0.0), (2.911, 0.311, 0.0), (2.908, 0.2956, 0.0), (2.906, 0.2743, 0.0), (2.907, 0.2526, 0.0), (2.91, 0.2317, 0.0), (2.916, 0.2118, 0.0), (2.922, 0.1976, 0.0), (2.932, 0.1802, 0.0), (2.943, 0.1646, 0.0), (2.95, 0.1575, 0.0), (2.964, 0.1446, 0.0), (2.972, 0.1389, 0.0), (2.989, 0.129, 0.0), (3.002, 0.1229, 0.0), (3.022, 0.117, 0.0), (3.042, 0.1136, 0.0), (3.063, 0.113, 0.0), (3.084, 0.115, 0.0), (3.103, 0.1196, 0.0), (3.127, 0.129, 0.0), (3.143, 0.1389, 0.0), (3.151, 0.1446, 0.0), (3.166, 0.1575, 0.0), (3.172, 0.1646, 0.0), (3.184, 0.1802, 0.0), (3.193, 0.1976, 0.0), (3.202, 0.2217, 0.0), (3.207, 0.242, 0.0), (3.209, 0.2633, 0.0), (2.257, 0.0, 0.0), (2.257, 0.5376, 0.0), (2.553, 0.5368, 0.0), (2.578, 0.5333, 0.0), (2.603, 0.527, 0.0), (2.62, 0.5205, 0.0), (2.641, 0.5098, 0.0), (2.66, 0.4969, 0.0), (2.677, 0.4818, 0.0), (2.684, 0.4735, 0.0), (2.697, 0.4555, 0.0), (2.708, 0.4355, 0.0), (2.712, 0.4248, 0.0), (2.718, 0.4025, 0.0), (2.719, 0.3967, 0.0), (2.722, 0.3787, 0.0), (2.721, 0.3498, 0.0), (2.719, 0.3338, 0.0), (2.715, 0.3184, 0.0), (2.71, 0.3036, 0.0), (2.703, 0.2893, 0.0), (2.694, 0.2757, 0.0), (2.685, 0.263, 0.0), (2.674, 0.2512, 0.0), (2.662, 0.2406, 0.0), (2.65, 0.231, 0.0), (2.621, 0.2151, 0.0), (2.739, 0.0, 0.0), (2.591, 0.0, 0.0), (2.49, 0.1959, 0.0), (2.389, 0.1959, 0.0), (2.389, 0.0, 0.0), (2.389, 0.4247, 0.0), (2.389, 0.3034, 0.0), (2.525, 0.3035, 0.0), (2.535, 0.3044, 0.0), (2.544, 0.3063, 0.0), (2.552, 0.3091, 0.0), (2.559, 0.3129, 0.0), (2.566, 0.3176, 0.0), (2.573, 0.3232, 0.0), (2.578, 0.3293, 0.0), (2.582, 0.3361, 0.0), (2.585, 0.3434, 0.0), (2.587, 0.3512, 0.0), (2.588, 0.3596, 0.0), (2.588, 0.3685, 0.0), (2.587, 0.3769, 0.0), (2.585, 0.3847, 0.0), (2.582, 0.392, 0.0), (2.58, 0.3955, 0.0), (2.575, 0.4019, 0.0), (2.57, 0.4078, 0.0), (2.563, 0.413, 0.0), (2.559, 0.4152, 0.0), (2.552, 0.419, 0.0), (2.544, 0.4218, 0.0), (2.535, 0.4237, 0.0), (2.525, 0.4246, 0.0), (1.724, 0.0, 0.0), (1.724, 0.5376, 0.0), (2.026, 0.5368, 0.0), (2.051, 0.5332, 0.0), (2.074, 0.5267, 0.0), (2.091, 0.5199, 0.0), (2.111, 0.5089, 0.0), (2.13, 0.4956, 0.0), (2.138, 0.4881, 0.0), (2.153, 0.4715, 0.0), (2.166, 0.4531, 0.0), (2.176, 0.4328, 0.0), (2.18, 0.422, 0.0), (2.186, 0.3995, 0.0), (2.189, 0.3757, 0.0), (2.189, 0.3514, 0.0), (2.186, 0.3283, 0.0), (2.182, 0.3117, 0.0), (2.18, 0.3063, 0.0), (2.176, 0.2957, 0.0), (2.165, 0.2757, 0.0), (2.153, 0.2576, 0.0), (2.145, 0.2493, 0.0), (2.129, 0.2343, 0.0), (2.111, 0.2213, 0.0), (2.09, 0.2105, 0.0), (2.074, 0.2038, 0.0), (2.051, 0.1972, 0.0), (2.026, 0.1936, 0.0), (1.856, 0.1928, 0.0), (1.856, 0.0, 0.0), (1.856, 0.4247, 0.0), (1.856, 0.3018, 0.0), (1.996, 0.302, 0.0), (2.005, 0.3029, 0.0), (2.013, 0.3048, 0.0), (2.021, 0.3076, 0.0), (2.028, 0.3113, 0.0), (2.035, 0.316, 0.0), (2.041, 0.3216, 0.0), (2.046, 0.3278, 0.0), (2.05, 0.3346, 0.0), (2.053, 0.3419, 0.0), (2.055, 0.3497, 0.0), (2.056, 0.3581, 0.0), (2.056, 0.3671, 0.0), (2.055, 0.3757, 0.0), (2.053, 0.3838, 0.0), (2.05, 0.3912, 0.0), (2.046, 0.3982, 0.0), (2.041, 0.4045, 0.0), (2.035, 0.4102, 0.0), (2.028, 0.415, 0.0), (2.021, 0.4189, 0.0), (2.013, 0.4217, 0.0), (2.005, 0.4237, 0.0), (1.996, 0.4246, 0.0), (1.035, 0.08218, 0.0), (1.108, 0.1782, 0.0), (1.17, 0.1355, 0.0), (1.199, 0.1214, 0.0), (1.228, 0.1115, 0.0), (1.242, 0.1081, 0.0), (1.272, 0.1042, 0.0), (1.302, 0.1041, 0.0), (1.328, 0.1071, 0.0), (1.339, 0.1098, 0.0), (1.349, 0.1133, 0.0), (1.358, 0.1175, 0.0), (1.366, 0.1224, 0.0), (1.373, 0.1279, 0.0), (1.375, 0.1309, 0.0), (1.378, 0.134, 0.0), (1.38, 0.1373, 0.0), (1.381, 0.1407, 0.0), (1.382, 0.1443, 0.0), (1.383, 0.148, 0.0), (1.384, 0.1519, 0.0), (1.384, 0.1559, 0.0), (1.384, 0.1631, 0.0), (1.382, 0.1697, 0.0), (1.38, 0.1757, 0.0), (1.378, 0.1785, 0.0), (1.374, 0.1837, 0.0), (1.37, 0.1884, 0.0), (1.364, 0.1925, 0.0), (1.357, 0.1963, 0.0), (1.348, 0.1998, 0.0), (1.328, 0.2059, 0.0), (1.16, 0.2379, 0.0), (1.142, 0.2447, 0.0), (1.125, 0.253, 0.0), (1.11, 0.2628, 0.0), (1.097, 0.2741, 0.0), (1.085, 0.2869, 0.0), (1.075, 0.3008, 0.0), (1.071, 0.3082, 0.0), (1.064, 0.3239, 0.0), (1.059, 0.3408, 0.0), (1.056, 0.3587, 0.0), (1.055, 0.3779, 0.0), (1.057, 0.4028, 0.0), (1.062, 0.426, 0.0), (1.07, 0.4473, 0.0), (1.075, 0.4573, 0.0), (1.088, 0.4759, 0.0), (1.105, 0.4927, 0.0), (1.124, 0.5076, 0.0), (1.146, 0.52, 0.0), (1.171, 0.53, 0.0), (1.198, 0.5375, 0.0), (1.227, 0.5425, 0.0), (1.286, 0.5452, 0.0), (1.326, 0.5417, 0.0), (1.366, 0.5337, 0.0), (1.407, 0.521, 0.0), (1.445, 0.5048, 0.0), (1.479, 0.4853, 0.0), (1.502, 0.4685, 0.0), (1.432, 0.371, 0.0), (1.404, 0.391, 0.0), (1.376, 0.4072, 0.0), (1.349, 0.4194, 0.0), (1.322, 0.4279, 0.0), (1.294, 0.433, 0.0), (1.281, 0.4343, 0.0), (1.254, 0.4344, 0.0), (1.231, 0.4315, 0.0), (1.221, 0.4291, 0.0), (1.211, 0.4259, 0.0), (1.203, 0.422, 0.0), (1.196, 0.4176, 0.0), (1.19, 0.4126, 0.0), (1.188, 0.4099, 0.0), (1.186, 0.4072, 0.0), (1.184, 0.4043, 0.0), (1.182, 0.4012, 0.0), (1.181, 0.3981, 0.0), (1.18, 0.3948, 0.0), (1.18, 0.3914, 0.0), (1.18, 0.3879, 0.0), (1.18, 0.3815, 0.0), (1.181, 0.3755, 0.0), (1.183, 0.3701, 0.0), (1.185, 0.3676, 0.0), (1.188, 0.3629, 0.0), (1.192, 0.3587, 0.0), (1.197, 0.3549, 0.0), (1.203, 0.3516, 0.0), (1.21, 0.3485, 0.0), (1.228, 0.3433, 0.0), (1.391, 0.314, 0.0), (1.413, 0.3069, 0.0), (1.433, 0.2983, 0.0), (1.45, 0.2883, 0.0), (1.466, 0.2767, 0.0), (1.479, 0.2637, 0.0), (1.49, 0.2493, 0.0), (1.495, 0.2417, 0.0), (1.503, 0.2254, 0.0), (1.509, 0.2079, 0.0), (1.512, 0.1891, 0.0), (1.513, 0.169, 0.0), (1.511, 0.1428, 0.0), (1.506, 0.1185, 0.0), (1.497, 0.09601, 0.0), (1.491, 0.08549, 0.0), (1.477, 0.06586, 0.0), (1.46, 0.04811, 0.0), (1.439, 0.03233, 0.0), (1.415, 0.01911, 0.0), (1.389, 0.008523, 0.0), (1.36, 0.0005867, 0.0), (1.329, -0.004704, 0.0), (1.295, -0.00735, 0.0), (1.245, -0.006192, 0.0), (1.202, 0.0004214, 0.0), (1.159, 0.01233, 0.0), (1.117, 0.02919, 0.0), (1.079, 0.05018, 0.0), (0.5453, 0.0, 0.0), (0.5453, 0.5376, 0.0), (0.848, 0.5368, 0.0), (0.8726, 0.5332, 0.0), (0.896, 0.5267, 0.0), (0.9127, 0.5199, 0.0), (0.9331, 0.5089, 0.0), (0.9513, 0.4956, 0.0), (0.9597, 0.4881, 0.0), (0.9747, 0.4715, 0.0), (0.9873, 0.4531, 0.0), (0.9977, 0.4328, 0.0), (1.002, 0.422, 0.0), (1.008, 0.3995, 0.0), (1.011, 0.3757, 0.0), (1.011, 0.3514, 0.0), (1.008, 0.3283, 0.0), (1.004, 0.3117, 0.0), (0.9999, 0.301, 0.0), (0.9928, 0.2854, 0.0), (0.9812, 0.2664, 0.0), (0.9672, 0.2493, 0.0), (0.9509, 0.2343, 0.0), (0.9325, 0.2213, 0.0), (0.9122, 0.2105, 0.0), (0.8957, 0.2038, 0.0), (0.8725, 0.1972, 0.0), (0.848, 0.1936, 0.0), (0.6774, 0.1928, 0.0), (0.6774, 0.0, 0.0), (0.6774, 0.4247, 0.0), (0.6774, 0.3018, 0.0), (0.8134, 0.3018, 0.0), (0.8225, 0.3023, 0.0), (0.8312, 0.3037, 0.0), (0.8392, 0.3061, 0.0), (0.8466, 0.3094, 0.0), (0.8502, 0.3113, 0.0), (0.8568, 0.316, 0.0), (0.8627, 0.3216, 0.0), (0.8677, 0.3278, 0.0), (0.8717, 0.3346, 0.0), (0.8747, 0.3419, 0.0), (0.8768, 0.3497, 0.0), (0.8778, 0.3581, 0.0), (0.8778, 0.3671, 0.0), (0.8768, 0.3757, 0.0), (0.8747, 0.3838, 0.0), (0.8717, 0.3912, 0.0), (0.8677, 0.3982, 0.0), (0.8627, 0.4045, 0.0), (0.8568, 0.4102, 0.0), (0.8502, 0.415, 0.0), (0.843, 0.4189, 0.0), (0.8352, 0.4217, 0.0), (0.8269, 0.4237, 0.0), (0.818, 0.4246, 0.0), (0.04455, 0.0, 0.0), (0.04455, 0.5376, 0.0), (0.4716, 0.5376, 0.0), (0.4716, 0.4232, 0.0), (0.1767, 0.4232, 0.0), (0.1767, 0.3226, 0.0), (0.3733, 0.3226, 0.0), (0.3733, 0.212, 0.0), (0.1767, 0.212, 0.0), (0.1767, 0.0, 0.0)], [], [(7, 3, 0), (4, 3, 7), (95, 94, 93, 92, 91, 90, 89, 88, 87, 98, 97, 96), (516, 515, 514, 513, 512, 511, 510, 509, 523, 522, 521, 494, 493, 492, 491, 520, 519, 518, 517), (0, 3, 2, 1), (328, 349, 348, 329), (105, 104, 103, 102, 101, 100, 99, 149, 148, 147, 146, 145, 144, 143, 142, 141, 140, 139, 138, 137, 136, 135, 134, 133, 132, 131, 130, 129, 128, 127, 126, 125, 124, 123, 122, 121, 120, 119, 118, 117, 116, 115, 114, 113, 112, 111, 110, 109, 108, 107, 106), (267, 266, 303, 302, 301, 300, 299, 298, 297, 296, 295, 294, 293, 292, 291, 290, 289, 288, 287, 286, 285, 284, 310, 309, 308, 307, 306, 305, 304, 265, 264, 263, 262, 261, 260, 259, 258, 257, 256, 255, 254, 253, 252, 283, 282, 281, 280, 279, 278, 277, 276, 275, 274, 273, 272, 271, 270, 269, 268), (186, 185, 184, 183, 182, 181, 180, 179, 178, 177, 176, 175, 222, 221, 220, 219, 218, 217, 216, 215, 214, 213, 212, 211, 210, 209, 208, 207, 206, 205, 204, 203, 202, 201, 200, 199, 251, 250, 249, 248, 247, 246, 245, 244, 243, 242, 241, 240, 239, 238, 237, 236, 235, 234, 233, 232, 231, 230, 229, 228, 227, 226, 225, 224, 223, 174, 173, 172, 171, 170, 169, 168, 167, 166, 165, 164, 163, 162, 161, 160, 159, 158, 157, 156, 155, 154, 153, 152, 151, 150, 198, 197, 196, 195, 194, 193, 192, 191, 190, 189, 188, 187), (265, 304, 303, 266), (329, 348, 347, 346, 345, 344, 343, 342, 367, 366, 365, 364, 363, 362, 361, 360, 359, 358, 357, 356, 355, 354, 353, 352, 351, 350, 349, 328, 327, 326, 325, 324, 323, 322, 321, 320, 319, 318, 317, 316, 315, 314, 313, 312, 311, 341, 340, 339, 338, 337, 336, 335, 334, 333, 332, 331, 330), (497, 496, 495, 494, 521, 547, 546, 545, 544, 543, 542, 541, 540, 539, 538, 537, 536, 535, 534, 533, 532, 531, 530, 529, 528, 527, 526, 525, 524, 523, 509, 508, 507, 506, 505, 504, 503, 502, 501, 500, 499, 498), (556, 555, 554, 553, 552, 551, 550, 549, 548, 557), (6, 5, 4, 7), (51, 50, 49, 48, 47, 46, 45, 44, 43, 42, 41, 40, 39, 38, 37, 36, 35, 34, 33, 32, 31, 30, 29, 28, 27, 26, 25, 24, 23, 22, 21, 20, 19, 18, 17, 16, 15, 14, 13, 12, 11, 10, 9, 8, 86, 85, 84, 83, 82, 81, 80, 79, 78, 77, 76, 75, 74, 73, 72, 71, 70, 69, 68, 67, 66, 65, 64, 63, 62, 61, 60, 59, 58, 57, 56, 55, 54, 53, 52), (174, 223, 222, 175), (460, 459, 458, 457, 456, 455, 454, 453, 452, 451, 450, 449, 448, 447, 446, 445, 444, 443, 442, 441, 440, 439, 438, 437, 436, 435, 434, 433, 432, 431, 430, 429, 428, 427, 426, 425, 424, 423, 422, 421, 420, 419, 418, 417, 416, 415, 414, 413, 412, 411, 410, 409, 408, 407, 406, 405, 404, 403, 402, 401, 400, 399, 398, 397, 396, 395, 394, 393, 392, 391, 390, 389, 388, 387, 386, 385, 384, 383, 382, 381, 380, 379, 378, 377, 376, 375, 374, 373, 372, 371, 370, 369, 368, 490, 489, 488, 487, 486, 485, 484, 483, 482, 481, 480, 479, 478, 477, 476, 475, 474, 473, 472, 471, 470, 469, 468, 467, 466, 465, 464, 463, 462, 461)])
me_cutext.materials.append(mat_whitetext_material)
me_cutext.use_remesh_preserve_volume = False
me_cutext.use_remesh_preserve_attributes = False
me_cutext.use_mirror_vertex_groups = False
me_cutext.auto_texspace = False
me_cutext.update()
me_plane_010 = bpy.data.meshes.new('Plane.010')
me_plane_010.from_pydata([(-1.001, -1.281, 0.0), (1.281, 1.001, 0.0), (-1.281, -1.001, 0.0), (1.001, 1.281, 0.0), (1.281, -1.001, 0.0), (-1.001, 1.281, 0.0), (1.001, -1.281, 0.0), (-1.281, 1.001, 0.0)], [], [(0, 1, 3, 2), (4, 5, 7, 6)])
me_plane_010.materials.append(mat_whitetext_material)
me_plane_010.use_remesh_preserve_volume = False
me_plane_010.use_remesh_preserve_attributes = False
me_plane_010.use_mirror_vertex_groups = False
me_plane_010.update()

# ---- curves / text
txt_text = bpy.data.curves.new('Text', 'FONT')
txt_text.dimensions = '2D'
txt_text.body = 'V 0.0.7'
txt_text.materials.append(mat_whitetext_material)
txt_text.use_path_clamp = True
txt_text.bevel_resolution = 0
arm_untitled = bpy.data.armatures.new('Untitled')  # bones are not reproduced

# ---- objects
ob_menu_sceneloading_controller = bpy.data.objects.new('Menu_SceneLoading_Controller', None)
ob_menucontroller = bpy.data.objects.new('MenuController', arm_untitled)
ob_mainmenu_controller_001 = bpy.data.objects.new('MainMenu_Controller.001', None)
ob_2dshader_text = bpy.data.objects.new('2Dshader_text', me_cutext_002)
ob_2dshader_button = bpy.data.objects.new('2Dshader_button', me_plane_007)
ob_2dshader_button_emtpy = bpy.data.objects.new('2DShader_Button_Emtpy', None)
ob_exitbutton_collider_001 = bpy.data.objects.new('ExitButton_Collider.001', me_plane_009)
ob_text_001 = bpy.data.objects.new('Text.001', me_cusettings_backbutton_text)
ob_mainmenu_controller = bpy.data.objects.new('MainMenu_Controller', None)
ob_playbutton_text = bpy.data.objects.new('PlayButton_Text', me_cutext_003)
ob_plane_003 = bpy.data.objects.new('Plane.003', me_plane_011)
ob_creditsbutton_text = bpy.data.objects.new('CreditsButton_Text', me_cutext_005)
ob_plane_002 = bpy.data.objects.new('Plane.002', me_plane_008)
ob_settingsbutton_collider = bpy.data.objects.new('SettingsButton_Collider', me_plane_006)
ob_settingsbutton_text = bpy.data.objects.new('SettingsButton_Text', me_cutext_004)
ob_trainingbutton_collider = bpy.data.objects.new('TrainingButton_Collider', me_plane_004)
ob_trainingbutton_text = bpy.data.objects.new('TrainingButton_text', me_cutext_001)
ob_exitbutton_collider = bpy.data.objects.new('ExitButton_Collider', me_plane_005)
ob_exitbutton_text = bpy.data.objects.new('ExitButton_Text', me_cutext_006)
ob_acg_logo = bpy.data.objects.new('ACG_Logo', me_plane_003)
ob_gameversion = bpy.data.objects.new('GameVersion', txt_text)
ob_plane = bpy.data.objects.new('Plane', me_plane_002)
ob_title = bpy.data.objects.new('Title', me_cutext)
ob_camera = bpy.data.objects.new('Camera', cam_camera_001)
ob_2dshader_button_crosshair = bpy.data.objects.new('2DShader_Button_Crosshair', me_plane_010)

# ---- transforms, parenting, visibility, modifiers, constraints
ob_menu_sceneloading_controller.location = (0.0, 0.0, 0.0)
ob_menu_sceneloading_controller.scale = (0.4107, 0.4107, 0.4107)
ob_menu_sceneloading_controller.lineart.crease_threshold = 0.0
ob_menucontroller.location = (-0.1887, -0.6215, 0.0)
ob_menucontroller.lineart.crease_threshold = 0.0
ob_mainmenu_controller_001.parent = ob_menucontroller
ob_mainmenu_controller_001.location = (0.0, -0.3824, 0.0)
ob_mainmenu_controller_001.scale = (0.2417, 0.2417, 0.2417)
ob_mainmenu_controller_001.lineart.crease_threshold = 0.0
ob_2dshader_text.parent = ob_mainmenu_controller_001
ob_2dshader_text.matrix_parent_inverse = Matrix(((4.138, 0.0, 0.0, 0.7809), (0.0, 4.138, 0.0, 8.274), (0.0, 0.0, 4.138, 0.0), (0.0, 0.0, 0.0, 1.0)))
ob_2dshader_text.location = (-2.818, -1.976, 5.26e-09)
ob_2dshader_text.scale = (0.4645, 0.4645, 0.4645)
ob_2dshader_text.lineart.crease_threshold = 0.0
ob_2dshader_button.parent = ob_2dshader_text
ob_2dshader_button.matrix_parent_inverse = Matrix(((2.153, 0.0, 0.0, 6.037), (1.192e-07, 2.153, 0.0, 4.255), (0.0, 0.0, 2.153, -1.132e-08), (0.0, 0.0, 0.0, 1.0)))
ob_2dshader_button.location = (-1.255, -1.976, 5.26e-09)
ob_2dshader_button.scale = (0.1454, 0.1454, 0.1454)
ob_2dshader_button.lineart.crease_threshold = 0.0
ob_2dshader_button_emtpy.parent = ob_2dshader_button
ob_2dshader_button_emtpy.matrix_parent_inverse = Matrix(((7.932, 0.0, 0.0, 9.956), (-4.768e-07, 7.932, 0.0, -1.793), (3.553e-15, 0.0, 7.932, -4.172e-08), (0.0, 0.0, 0.0, 1.0)))
ob_2dshader_button_emtpy.location = (-1.255, 0.2261, 0.00924)
ob_2dshader_button_emtpy.scale = (0.07799, 0.07799, 0.07799)
ob_2dshader_button_emtpy.lineart.crease_threshold = 0.0
ob_exitbutton_collider_001.parent = ob_mainmenu_controller_001
ob_exitbutton_collider_001.matrix_parent_inverse = Matrix(((4.138, 0.0, 0.0, 0.7809), (0.0, 4.138, 0.0, -0.8395), (0.0, 0.0, 4.138, 0.0), (0.0, 0.0, 0.0, 1.0)))
ob_exitbutton_collider_001.location = (-2.723, -1.285, 0.08219)
ob_exitbutton_collider_001.scale = (0.1259, 0.1259, 0.1259)
ob_exitbutton_collider_001.hide_render = True
ob_exitbutton_collider_001.display_type = 'WIRE'
ob_exitbutton_collider_001.lineart.crease_threshold = 0.0
ob_text_001.parent = ob_exitbutton_collider_001
ob_text_001.matrix_parent_inverse = Matrix(((7.945, 0.0, 0.0, 21.63), (0.0, 7.945, 0.0, 10.21), (0.0, 0.0, 7.945, -0.653), (0.0, 0.0, 0.0, 1.0)))
ob_text_001.location = (-2.791, -1.29, 5.26e-09)
ob_text_001.scale = (0.3027, 0.3027, 0.3027)
ob_text_001.lineart.crease_threshold = 0.0
ob_mainmenu_controller.parent = ob_menucontroller
ob_mainmenu_controller.location = (0.0, -0.3597, 0.0)
ob_mainmenu_controller.scale = (0.2417, 0.2417, 0.2417)
ob_mainmenu_controller.lineart.crease_threshold = 0.0
ob_playbutton_text.parent = ob_mainmenu_controller
ob_playbutton_text.matrix_parent_inverse = Matrix(((4.138, 1.192e-07, 0.0, 0.7809), (0.0, 4.138, 0.0, 2.572), (0.0, 0.0, 4.138, 0.0), (0.0, 0.0, 0.0, 1.0)))
ob_playbutton_text.location = (-2.804, 0.1988, 0.0)
ob_playbutton_text.scale = (0.3023, 0.3023, 0.3023)
ob_playbutton_text.lineart.crease_threshold = 0.0
ob_plane_003.parent = ob_playbutton_text
ob_plane_003.matrix_parent_inverse = Matrix(((3.308, -9.529e-08, 0.0, 9.276), (1.49e-08, 3.308, 0.0, -0.6576), (0.0, 0.0, 3.308, 0.0), (0.0, 0.0, 0.0, 1.0)))
ob_plane_003.location = (-2.311, 0.1968, 0.1054)
ob_plane_003.scale = (0.5555, 0.009859, 0.1354)
ob_plane_003.lineart.crease_threshold = 0.0
ob_creditsbutton_text.parent = ob_mainmenu_controller
ob_creditsbutton_text.matrix_parent_inverse = Matrix(((4.138, 1.192e-07, 0.0, 0.7809), (0.0, 4.138, 0.0, 2.572), (0.0, 0.0, 4.138, 0.0), (0.0, 0.0, 0.0, 1.0)))
ob_creditsbutton_text.location = (-2.811, -0.9217, 0.0)
ob_creditsbutton_text.scale = (0.3023, 0.3023, 0.3023)
ob_creditsbutton_text.lineart.crease_threshold = 0.0
ob_plane_002.parent = ob_creditsbutton_text
ob_plane_002.matrix_parent_inverse = Matrix(((3.308, -9.529e-08, 0.0, 9.297), (-1.192e-07, 3.308, 0.0, 3.049), (0.0, 0.0, 3.308, 0.0), (0.0, 0.0, 0.0, 1.0)))
ob_plane_002.location = (-2.311, -0.9247, 0.1054)
ob_plane_002.scale = (0.5555, 0.009859, 0.1354)
ob_plane_002.lineart.crease_threshold = 0.0
ob_settingsbutton_collider.parent = ob_mainmenu_controller
ob_settingsbutton_collider.matrix_parent_inverse = Matrix(((4.138, 1.192e-07, 0.0, 0.7809), (0.0, 4.138, 0.0, 2.572), (0.0, 0.0, 4.138, 0.0), (0.0, 0.0, 0.0, 1.0)))
ob_settingsbutton_collider.location = (-2.814, -0.5576, 0.08219)
ob_settingsbutton_collider.scale = (0.1259, 0.1259, 0.1259)
ob_settingsbutton_collider.hide_render = True
ob_settingsbutton_collider.display_type = 'WIRE'
ob_settingsbutton_collider.lineart.crease_threshold = 0.0
ob_settingsbutton_text.parent = ob_settingsbutton_collider
ob_settingsbutton_text.matrix_parent_inverse = Matrix(((7.945, 0.0, 0.0, 22.36), (0.0, 7.945, 0.0, 4.43), (-1.49e-08, 0.0, 7.945, -0.653), (0.0, 0.0, 0.0, 1.0)))
ob_settingsbutton_text.location = (-2.819, -0.5565, 0.0)
ob_settingsbutton_text.scale = (0.3023, 0.3023, 0.3023)
ob_settingsbutton_text.lineart.crease_threshold = 0.0
ob_trainingbutton_collider.parent = ob_mainmenu_controller
ob_trainingbutton_collider.matrix_parent_inverse = Matrix(((4.138, 1.192e-07, 0.0, 0.7809), (0.0, 4.138, 0.0, 2.572), (0.0, 0.0, 4.138, 0.0), (0.0, 0.0, 0.0, 1.0)))
ob_trainingbutton_collider.location = (-2.814, -0.1912, 0.08219)
ob_trainingbutton_collider.scale = (0.1259, 0.1259, 0.1259)
ob_trainingbutton_collider.hide_render = True
ob_trainingbutton_collider.display_type = 'WIRE'
ob_trainingbutton_collider.lineart.crease_threshold = 0.0
ob_trainingbutton_text.parent = ob_trainingbutton_collider
ob_trainingbutton_text.matrix_parent_inverse = Matrix(((7.945, 0.0, 0.0, 22.36), (5.96e-08, 7.945, 0.0, 1.519), (-1.49e-08, 0.0, 7.945, -0.653), (0.0, 0.0, 0.0, 1.0)))
ob_trainingbutton_text.location = (-2.814, -0.1912, 0.0)
ob_trainingbutton_text.scale = (0.3023, 0.3023, 0.3023)
ob_trainingbutton_text.lineart.crease_threshold = 0.0
ob_exitbutton_collider.parent = ob_mainmenu_controller
ob_exitbutton_collider.matrix_parent_inverse = Matrix(((4.138, 1.192e-07, 0.0, 0.7809), (0.0, 4.138, 0.0, 2.572), (0.0, 0.0, 4.138, 0.0), (0.0, 0.0, 0.0, 1.0)))
ob_exitbutton_collider.location = (-2.814, -1.285, 0.08219)
ob_exitbutton_collider.scale = (0.1259, 0.1259, 0.1259)
ob_exitbutton_collider.hide_render = True
ob_exitbutton_collider.display_type = 'WIRE'
ob_exitbutton_collider.lineart.crease_threshold = 0.0
ob_exitbutton_text.parent = ob_exitbutton_collider
ob_exitbutton_text.matrix_parent_inverse = Matrix(((7.945, 0.0, 0.0, 22.36), (2.384e-07, 7.945, 0.0, 10.21), (-1.49e-08, 0.0, 7.945, -0.653), (0.0, 0.0, 0.0, 1.0)))
ob_exitbutton_text.location = (-2.804, -1.282, 0.0)
ob_exitbutton_text.scale = (0.3023, 0.3023, 0.3023)
ob_exitbutton_text.lineart.crease_threshold = 0.0
ob_acg_logo.location = (2.344, -1.418, 0.0)
ob_acg_logo.scale = (0.4117, 0.3718, 0.6222)
ob_acg_logo.lineart.crease_threshold = 0.0
ob_gameversion.location = (-1.508, 1.102, 0.0)
ob_gameversion.scale = (0.1507, 0.1507, 0.1507)
ob_gameversion.lineart.crease_threshold = 0.0
ob_plane.location = (-2.065, 1.221, -0.08922)
ob_plane.lineart.crease_threshold = 0.0
ob_title.location = (-2.874, 1.317, 0.0)
ob_title.scale = (0.3546, 0.3546, 0.3546)
ob_title.lineart.crease_threshold = 0.0
ob_camera.location = (0.0, 0.0, 8.0)
ob_camera.lineart.crease_threshold = 0.0
ob_2dshader_button_crosshair.location = (-1.255, 0.2261, 0.01946)
ob_2dshader_button_crosshair.scale = (0.06138, 0.06138, 0.06138)
ob_2dshader_button_crosshair.lineart.crease_threshold = 0.0

# ---- collection membership
col_collection_1_003.objects.link(ob_menu_sceneloading_controller)
col_collection_1_003.objects.link(ob_menucontroller)
col_collection_1_003.objects.link(ob_mainmenu_controller_001)
col_collection_1_003.objects.link(ob_2dshader_text)
col_collection_1_003.objects.link(ob_2dshader_button)
col_collection_1_003.objects.link(ob_2dshader_button_emtpy)
col_collection_1_003.objects.link(ob_exitbutton_collider_001)
col_collection_1_003.objects.link(ob_text_001)
col_collection_1_003.objects.link(ob_mainmenu_controller)
col_collection_1_003.objects.link(ob_playbutton_text)
col_collection_1_003.objects.link(ob_plane_003)
col_collection_1_003.objects.link(ob_creditsbutton_text)
col_collection_1_003.objects.link(ob_plane_002)
col_collection_1_003.objects.link(ob_settingsbutton_collider)
col_collection_1_003.objects.link(ob_settingsbutton_text)
col_collection_1_003.objects.link(ob_trainingbutton_collider)
col_collection_1_003.objects.link(ob_trainingbutton_text)
col_collection_1_003.objects.link(ob_exitbutton_collider)
col_collection_1_003.objects.link(ob_exitbutton_text)
col_collection_1_003.objects.link(ob_acg_logo)
col_collection_1_003.objects.link(ob_gameversion)
col_collection_1_003.objects.link(ob_plane)
col_collection_1_003.objects.link(ob_title)
col_collection_1_003.objects.link(ob_camera)
col_collection_2_001.objects.link(ob_2dshader_button_crosshair)

# ---- scene / render settings (as saved in the file)
scene.camera = ob_camera
scene.frame_start = 1; scene.frame_end = 250; scene.frame_set(0)
scene.render.engine = 'BLENDER_EEVEE_NEXT'
scene.render.image_settings.exr_codec = 'NONE'
scene.render.resolution_percentage = 50
scene.render.fps = 60
scene.render.dither_intensity = 0.0
scene.render.simplify_subdivision_render = 0
scene.render.simplify_child_particles_render = 0.0
scene.cycles.use_denoising = False
scene.cycles.samples = 128
scene.cycles.sampling_pattern = 'TABULATED_SOBOL'
scene.cycles.use_adaptive_sampling = False
scene.cycles.use_light_tree = False
scene.view_settings.view_transform = 'Standard'
bpy.context.view_layer.update()
